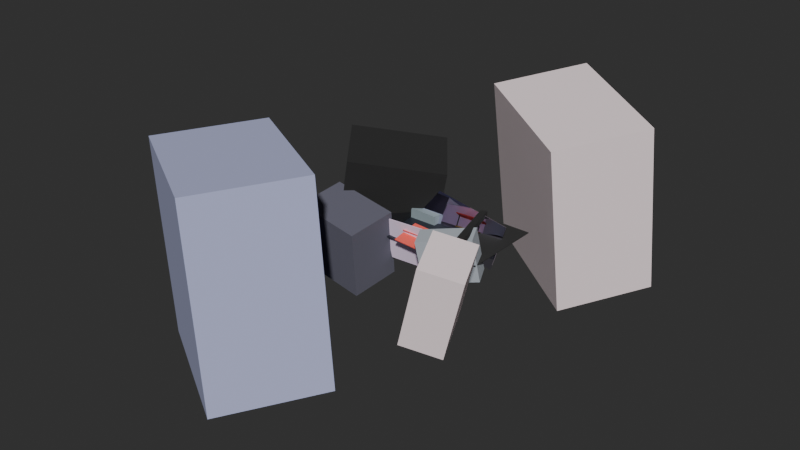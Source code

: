 # Source: stage-1.blend  (saved by Blender 4.0.20; exported with 4.5.12 LTS)
import bpy
from mathutils import Matrix  # noqa: F401  (used for matrix-valued properties, if any)

bpy.ops.wm.read_factory_settings(use_empty=True)
scene = bpy.context.scene
scene.name = 'Scene'

# ---- materials (node trees are filled in below, after node groups)
mat_floor = bpy.data.materials.new('Floor')
mat_floor.use_transparent_shadow = False
mat_material_1 = bpy.data.materials.new('Material_1')
mat_material_1.use_backface_culling = True
mat_material_1.use_transparent_shadow = False
mat_material_1.diffuse_color = (1.0, 1.0, 1.0, 1.0)
mat_material_2 = bpy.data.materials.new('Material_2')
mat_material_2.use_backface_culling = True
mat_material_2.use_transparent_shadow = False
mat_material_2.diffuse_color = (1.0, 1.0, 1.0, 1.0)
mat_material_3 = bpy.data.materials.new('Material_3')
mat_material_3.use_backface_culling = True
mat_material_3.use_transparent_shadow = False
mat_material_3.diffuse_color = (1.0, 1.0, 1.0, 1.0)
mat_material_4 = bpy.data.materials.new('Material_4')
mat_material_4.use_backface_culling = True
mat_material_4.use_transparent_shadow = False
mat_material_4.diffuse_color = (1.0, 1.0, 1.0, 1.0)
mat_material_5 = bpy.data.materials.new('Material_5')
mat_material_5.use_backface_culling = True
mat_material_5.use_transparent_shadow = False
mat_material_5.diffuse_color = (1.0, 1.0, 1.0, 1.0)
mat_material_6 = bpy.data.materials.new('Material_6')
mat_material_6.use_backface_culling = True
mat_material_6.use_transparent_shadow = False
mat_material_6.diffuse_color = (1.0, 1.0, 1.0, 1.0)
mat_material_7 = bpy.data.materials.new('Material_7')
mat_material_7.use_backface_culling = True
mat_material_7.use_transparent_shadow = False
mat_material_7.diffuse_color = (1.0, 1.0, 1.0, 1.0)
mat_material_8 = bpy.data.materials.new('Material_8')
mat_material_8.use_backface_culling = True
mat_material_8.use_transparent_shadow = False
mat_material_8.diffuse_color = (1.0, 1.0, 1.0, 1.0)
mat_material_9 = bpy.data.materials.new('Material_9')
mat_material_9.use_backface_culling = True
mat_material_9.use_transparent_shadow = False
mat_material_9.diffuse_color = (1.0, 1.0, 1.0, 1.0)
mat_material_10 = bpy.data.materials.new('Material_10')
mat_material_10.use_backface_culling = True
mat_material_10.use_transparent_shadow = False
mat_material_10.diffuse_color = (1.0, 1.0, 1.0, 1.0)
mat_material_11 = bpy.data.materials.new('Material_11')
mat_material_11.use_backface_culling = True
mat_material_11.use_transparent_shadow = False
mat_material_11.diffuse_color = (1.0, 1.0, 1.0, 1.0)
mat_material_12 = bpy.data.materials.new('Material_12')
mat_material_12.use_backface_culling = True
mat_material_12.use_transparent_shadow = False
mat_material_12.diffuse_color = (1.0, 1.0, 1.0, 1.0)
mat_material_13 = bpy.data.materials.new('Material_13')
mat_material_13.use_backface_culling = True
mat_material_13.use_transparent_shadow = False
mat_material_13.diffuse_color = (1.0, 1.0, 1.0, 1.0)
mat_material_14 = bpy.data.materials.new('Material_14')
mat_material_14.use_backface_culling = True
mat_material_14.use_transparent_shadow = False
mat_material_14.diffuse_color = (1.0, 1.0, 1.0, 1.0)
mat_material_15 = bpy.data.materials.new('Material_15')
mat_material_15.use_backface_culling = True
mat_material_15.use_transparent_shadow = False
mat_material_15.diffuse_color = (1.0, 1.0, 1.0, 1.0)
mat_material_16 = bpy.data.materials.new('Material_16')
mat_material_16.use_backface_culling = True
mat_material_16.use_transparent_shadow = False
mat_material_16.diffuse_color = (1.0, 1.0, 1.0, 1.0)
mat_material_17 = bpy.data.materials.new('Material_17')
mat_material_17.use_backface_culling = True
mat_material_17.use_transparent_shadow = False
mat_material_17.diffuse_color = (1.0, 1.0, 1.0, 1.0)
mat_material_18 = bpy.data.materials.new('Material_18')
mat_material_18.use_backface_culling = True
mat_material_18.use_transparent_shadow = False
mat_material_18.diffuse_color = (1.0, 1.0, 1.0, 1.0)
mat_material_18_001 = bpy.data.materials.new('Material_18.001')
mat_material_18_001.use_backface_culling = True
mat_material_18_001.use_transparent_shadow = False
mat_material_18_001.diffuse_color = (1.0, 1.0, 1.0, 1.0)
mat_material_18_002 = bpy.data.materials.new('Material_18.002')
mat_material_18_002.use_backface_culling = True
mat_material_18_002.use_transparent_shadow = False
mat_material_18_002.diffuse_color = (1.0, 1.0, 1.0, 1.0)
mat_material = bpy.data.materials.new('Material')
mat_material.use_transparent_shadow = False
mat_fallfloor = bpy.data.materials.new('FallFloor')
mat_fallfloor.use_transparent_shadow = False

# ---- material node trees
mat_floor.use_nodes = True; mat_floor.node_tree.nodes.clear()
_N = mat_floor.node_tree.nodes; _L = mat_floor.node_tree.links
n0 = _N.new('ShaderNodeBsdfPrincipled'); n0.name = 'Principled BSDF'; n0.location = (10, 300)
n0.subsurface_method = 'RANDOM_WALK_SKIN'
n0.inputs[0].default_value = (0.02307, 0.02691, 0.03872, 1.0)
n0.inputs[2].default_value = 0.42
n0.inputs[3].default_value = 1.45
n0.inputs[27].default_value = (0.0, 0.0, 0.0, 1.0)
n0.inputs[28].default_value = 1.0
n1 = _N.new('ShaderNodeOutputMaterial'); n1.name = 'Material Output'; n1.location = (300, 300)
_L.new(n0.outputs[0], n1.inputs[0])
n1.is_active_output = True
mat_material_1.use_nodes = True; mat_material_1.node_tree.nodes.clear()
_N = mat_material_1.node_tree.nodes; _L = mat_material_1.node_tree.links
n0 = _N.new('ShaderNodeBsdfPrincipled'); n0.name = 'Principled BSDF'; n0.location = (10, 300)
n0.subsurface_method = 'RANDOM_WALK_SKIN'
n0.inputs[0].default_value = (0.02749, 0.02749, 0.02749, 1.0)
n0.inputs[2].default_value = 1.0
n0.inputs[27].default_value = (0.0, 0.0, 0.0, 1.0)
n0.inputs[28].default_value = 1.0
n1 = _N.new('ShaderNodeOutputMaterial'); n1.name = 'Material Output'; n1.location = (320, 270)
_L.new(n0.outputs[0], n1.inputs[0])
n1.is_active_output = True
mat_material_2.use_nodes = True; mat_material_2.node_tree.nodes.clear()
_N = mat_material_2.node_tree.nodes; _L = mat_material_2.node_tree.links
n0 = _N.new('ShaderNodeBsdfPrincipled'); n0.name = 'Principled BSDF'; n0.location = (10, 300)
n0.subsurface_method = 'RANDOM_WALK_SKIN'
n0.inputs[0].default_value = (1.0, 0.1384, 0.107, 1.0)
n0.inputs[2].default_value = 1.0
n0.inputs[27].default_value = (0.0, 0.0, 0.0, 1.0)
n0.inputs[28].default_value = 1.0
n1 = _N.new('ShaderNodeOutputMaterial'); n1.name = 'Material Output'; n1.location = (320, 270)
_L.new(n0.outputs[0], n1.inputs[0])
n1.is_active_output = True
mat_material_3.use_nodes = True; mat_material_3.node_tree.nodes.clear()
_N = mat_material_3.node_tree.nodes; _L = mat_material_3.node_tree.links
n0 = _N.new('ShaderNodeBsdfPrincipled'); n0.name = 'Principled BSDF'; n0.location = (10, 300)
n0.subsurface_method = 'RANDOM_WALK_SKIN'
n0.inputs[0].default_value = (1.0, 0.1384, 0.107, 1.0)
n0.inputs[2].default_value = 1.0
n0.inputs[27].default_value = (0.0, 0.0, 0.0, 1.0)
n0.inputs[28].default_value = 1.0
n1 = _N.new('ShaderNodeOutputMaterial'); n1.name = 'Material Output'; n1.location = (320, 270)
_L.new(n0.outputs[0], n1.inputs[0])
n1.is_active_output = True
mat_material_4.use_nodes = True; mat_material_4.node_tree.nodes.clear()
_N = mat_material_4.node_tree.nodes; _L = mat_material_4.node_tree.links
n0 = _N.new('ShaderNodeBsdfPrincipled'); n0.name = 'Principled BSDF'; n0.location = (10, 300)
n0.subsurface_method = 'RANDOM_WALK_SKIN'
n0.inputs[0].default_value = (0.4362, 0.4776, 0.5243, 1.0)
n0.inputs[2].default_value = 1.0
n0.inputs[27].default_value = (0.0, 0.0, 0.0, 1.0)
n0.inputs[28].default_value = 1.0
n1 = _N.new('ShaderNodeOutputMaterial'); n1.name = 'Material Output'; n1.location = (320, 270)
_L.new(n0.outputs[0], n1.inputs[0])
n1.is_active_output = True
mat_material_5.use_nodes = True; mat_material_5.node_tree.nodes.clear()
_N = mat_material_5.node_tree.nodes; _L = mat_material_5.node_tree.links
n0 = _N.new('ShaderNodeBsdfPrincipled'); n0.name = 'Principled BSDF'; n0.location = (10, 300)
n0.subsurface_method = 'RANDOM_WALK_SKIN'
n0.inputs[0].default_value = (0.02624, 0.02624, 0.02624, 1.0)
n0.inputs[2].default_value = 1.0
n0.inputs[27].default_value = (0.0, 0.0, 0.0, 1.0)
n0.inputs[28].default_value = 1.0
n1 = _N.new('ShaderNodeOutputMaterial'); n1.name = 'Material Output'; n1.location = (320, 270)
_L.new(n0.outputs[0], n1.inputs[0])
n1.is_active_output = True
mat_material_6.use_nodes = True; mat_material_6.node_tree.nodes.clear()
_N = mat_material_6.node_tree.nodes; _L = mat_material_6.node_tree.links
n0 = _N.new('ShaderNodeBsdfPrincipled'); n0.name = 'Principled BSDF'; n0.location = (10, 300)
n0.subsurface_method = 'RANDOM_WALK_SKIN'
n0.inputs[0].default_value = (0.6605, 0.6605, 0.6605, 1.0)
n0.inputs[2].default_value = 1.0
n0.inputs[27].default_value = (0.0, 0.0, 0.0, 1.0)
n0.inputs[28].default_value = 1.0
n1 = _N.new('ShaderNodeOutputMaterial'); n1.name = 'Material Output'; n1.location = (320, 270)
_L.new(n0.outputs[0], n1.inputs[0])
n1.is_active_output = True
mat_material_7.use_nodes = True; mat_material_7.node_tree.nodes.clear()
_N = mat_material_7.node_tree.nodes; _L = mat_material_7.node_tree.links
n0 = _N.new('ShaderNodeBsdfPrincipled'); n0.name = 'Principled BSDF'; n0.location = (10, 300)
n0.subsurface_method = 'RANDOM_WALK_SKIN'
n0.inputs[0].default_value = (0.2247, 0.2247, 0.2247, 1.0)
n0.inputs[2].default_value = 1.0
n0.inputs[27].default_value = (0.0, 0.0, 0.0, 1.0)
n0.inputs[28].default_value = 1.0
n1 = _N.new('ShaderNodeOutputMaterial'); n1.name = 'Material Output'; n1.location = (320, 270)
_L.new(n0.outputs[0], n1.inputs[0])
n1.is_active_output = True
mat_material_8.use_nodes = True; mat_material_8.node_tree.nodes.clear()
_N = mat_material_8.node_tree.nodes; _L = mat_material_8.node_tree.links
n0 = _N.new('ShaderNodeBsdfPrincipled'); n0.name = 'Principled BSDF'; n0.location = (10, 300)
n0.subsurface_method = 'RANDOM_WALK_SKIN'
n0.inputs[0].default_value = (0.1413, 0.1413, 0.1413, 1.0)
n0.inputs[2].default_value = 1.0
n0.inputs[27].default_value = (0.0, 0.0, 0.0, 1.0)
n0.inputs[28].default_value = 1.0
n1 = _N.new('ShaderNodeOutputMaterial'); n1.name = 'Material Output'; n1.location = (320, 270)
_L.new(n0.outputs[0], n1.inputs[0])
n1.is_active_output = True
mat_material_9.use_nodes = True; mat_material_9.node_tree.nodes.clear()
_N = mat_material_9.node_tree.nodes; _L = mat_material_9.node_tree.links
n0 = _N.new('ShaderNodeBsdfPrincipled'); n0.name = 'Principled BSDF'; n0.location = (10, 300)
n0.subsurface_method = 'RANDOM_WALK_SKIN'
n0.inputs[0].default_value = (0.9564, 0.7866, 1.0, 1.0)
n0.inputs[2].default_value = 1.0
n0.inputs[27].default_value = (0.0, 0.0, 0.0, 1.0)
n0.inputs[28].default_value = 1.0
n1 = _N.new('ShaderNodeOutputMaterial'); n1.name = 'Material Output'; n1.location = (320, 270)
_L.new(n0.outputs[0], n1.inputs[0])
n1.is_active_output = True
mat_material_10.use_nodes = True; mat_material_10.node_tree.nodes.clear()
_N = mat_material_10.node_tree.nodes; _L = mat_material_10.node_tree.links
n0 = _N.new('ShaderNodeBsdfPrincipled'); n0.name = 'Principled BSDF'; n0.location = (10, 300)
n0.subsurface_method = 'RANDOM_WALK_SKIN'
n0.inputs[0].default_value = (0.8338, 0.6094, 0.1663, 1.0)
n0.inputs[2].default_value = 1.0
n0.inputs[27].default_value = (0.0, 0.0, 0.0, 1.0)
n0.inputs[28].default_value = 1.0
n1 = _N.new('ShaderNodeOutputMaterial'); n1.name = 'Material Output'; n1.location = (320, 270)
_L.new(n0.outputs[0], n1.inputs[0])
n1.is_active_output = True
mat_material_11.use_nodes = True; mat_material_11.node_tree.nodes.clear()
_N = mat_material_11.node_tree.nodes; _L = mat_material_11.node_tree.links
n0 = _N.new('ShaderNodeBsdfPrincipled'); n0.name = 'Principled BSDF'; n0.location = (10, 300)
n0.subsurface_method = 'RANDOM_WALK_SKIN'
n0.inputs[0].default_value = (0.105, 0.105, 0.105, 1.0)
n0.inputs[2].default_value = 1.0
n0.inputs[27].default_value = (0.0, 0.0, 0.0, 1.0)
n0.inputs[28].default_value = 1.0
n1 = _N.new('ShaderNodeOutputMaterial'); n1.name = 'Material Output'; n1.location = (320, 270)
_L.new(n0.outputs[0], n1.inputs[0])
n1.is_active_output = True
mat_material_12.use_nodes = True; mat_material_12.node_tree.nodes.clear()
_N = mat_material_12.node_tree.nodes; _L = mat_material_12.node_tree.links
n0 = _N.new('ShaderNodeBsdfPrincipled'); n0.name = 'Principled BSDF'; n0.location = (10, 300)
n0.subsurface_method = 'RANDOM_WALK_SKIN'
n0.inputs[0].default_value = (0.105, 0.105, 0.105, 1.0)
n0.inputs[2].default_value = 1.0
n0.inputs[27].default_value = (0.0, 0.0, 0.0, 1.0)
n0.inputs[28].default_value = 1.0
n1 = _N.new('ShaderNodeOutputMaterial'); n1.name = 'Material Output'; n1.location = (320, 270)
_L.new(n0.outputs[0], n1.inputs[0])
n1.is_active_output = True
mat_material_13.use_nodes = True; mat_material_13.node_tree.nodes.clear()
_N = mat_material_13.node_tree.nodes; _L = mat_material_13.node_tree.links
n0 = _N.new('ShaderNodeBsdfPrincipled'); n0.name = 'Principled BSDF'; n0.location = (10, 300)
n0.subsurface_method = 'RANDOM_WALK_SKIN'
n0.inputs[0].default_value = (0.1308, 0.1291, 0.1724, 1.0)
n0.inputs[2].default_value = 1.0
n0.inputs[27].default_value = (0.0, 0.0, 0.0, 1.0)
n0.inputs[28].default_value = 1.0
n1 = _N.new('ShaderNodeOutputMaterial'); n1.name = 'Material Output'; n1.location = (320, 270)
_L.new(n0.outputs[0], n1.inputs[0])
n1.is_active_output = True
mat_material_14.use_nodes = True; mat_material_14.node_tree.nodes.clear()
_N = mat_material_14.node_tree.nodes; _L = mat_material_14.node_tree.links
n0 = _N.new('ShaderNodeBsdfPrincipled'); n0.name = 'Principled BSDF'; n0.location = (10, 300)
n0.subsurface_method = 'RANDOM_WALK_SKIN'
n0.inputs[0].default_value = (0.001178, 0.0013, 0.003915, 1.0)
n0.inputs[2].default_value = 0.7657
n0.inputs[13].default_value = 0.6886
n0.inputs[27].default_value = (0.0, 0.0, 0.0, 1.0)
n0.inputs[28].default_value = 1.0
n1 = _N.new('ShaderNodeOutputMaterial'); n1.name = 'Material Output'; n1.location = (320, 270)
_L.new(n0.outputs[0], n1.inputs[0])
n1.is_active_output = True
mat_material_15.use_nodes = True; mat_material_15.node_tree.nodes.clear()
_N = mat_material_15.node_tree.nodes; _L = mat_material_15.node_tree.links
n0 = _N.new('ShaderNodeBsdfPrincipled'); n0.name = 'Principled BSDF'; n0.location = (10, 300)
n0.subsurface_method = 'RANDOM_WALK_SKIN'
n0.inputs[0].default_value = (0.8856, 0.8314, 1.0, 1.0)
n0.inputs[1].default_value = 1.0
n0.inputs[2].default_value = 0.0
n0.inputs[13].default_value = 0.6314
n0.inputs[27].default_value = (0.0, 0.0, 0.0, 1.0)
n0.inputs[28].default_value = 1.0
n1 = _N.new('ShaderNodeOutputMaterial'); n1.name = 'Material Output'; n1.location = (320, 270)
_L.new(n0.outputs[0], n1.inputs[0])
n1.is_active_output = True
mat_material_16.use_nodes = True; mat_material_16.node_tree.nodes.clear()
_N = mat_material_16.node_tree.nodes; _L = mat_material_16.node_tree.links
n0 = _N.new('ShaderNodeBsdfPrincipled'); n0.name = 'Principled BSDF'; n0.location = (10, 300)
n0.subsurface_method = 'RANDOM_WALK_SKIN'
n0.inputs[0].default_value = (0.01945, 0.01945, 0.01945, 1.0)
n0.inputs[2].default_value = 1.0
n0.inputs[27].default_value = (0.0, 0.0, 0.0, 1.0)
n0.inputs[28].default_value = 1.0
n1 = _N.new('ShaderNodeOutputMaterial'); n1.name = 'Material Output'; n1.location = (320, 270)
_L.new(n0.outputs[0], n1.inputs[0])
n1.is_active_output = True
mat_material_17.use_nodes = True; mat_material_17.node_tree.nodes.clear()
_N = mat_material_17.node_tree.nodes; _L = mat_material_17.node_tree.links
n0 = _N.new('ShaderNodeBsdfPrincipled'); n0.name = 'Principled BSDF'; n0.location = (10, 300)
n0.subsurface_method = 'RANDOM_WALK_SKIN'
n0.inputs[0].default_value = (0.2736, 0.339, 0.3705, 1.0)
n0.inputs[2].default_value = 1.0
n0.inputs[27].default_value = (0.0, 0.0, 0.0, 1.0)
n0.inputs[28].default_value = 1.0
n1 = _N.new('ShaderNodeOutputMaterial'); n1.name = 'Material Output'; n1.location = (320, 270)
_L.new(n0.outputs[0], n1.inputs[0])
n1.is_active_output = True
mat_material_18.use_nodes = True; mat_material_18.node_tree.nodes.clear()
_N = mat_material_18.node_tree.nodes; _L = mat_material_18.node_tree.links
n0 = _N.new('ShaderNodeBsdfPrincipled'); n0.name = 'Principled BSDF'; n0.location = (10, 300)
n0.subsurface_method = 'RANDOM_WALK_SKIN'
n0.inputs[0].default_value = (1.0, 0.8497, 0.8769, 1.0)
n0.inputs[2].default_value = 1.0
n0.inputs[27].default_value = (0.0, 0.0, 0.0, 1.0)
n0.inputs[28].default_value = 1.0
n1 = _N.new('ShaderNodeOutputMaterial'); n1.name = 'Material Output'; n1.location = (320, 270)
_L.new(n0.outputs[0], n1.inputs[0])
n1.is_active_output = True
mat_material_18_001.use_nodes = True; mat_material_18_001.node_tree.nodes.clear()
_N = mat_material_18_001.node_tree.nodes; _L = mat_material_18_001.node_tree.links
n0 = _N.new('ShaderNodeBsdfPrincipled'); n0.name = 'Principled BSDF'; n0.location = (10, 300)
n0.subsurface_method = 'RANDOM_WALK_SKIN'
n0.inputs[0].default_value = (1.0, 0.8497, 0.8769, 1.0)
n0.inputs[2].default_value = 1.0
n0.inputs[27].default_value = (0.0, 0.0, 0.0, 1.0)
n0.inputs[28].default_value = 1.0
n1 = _N.new('ShaderNodeOutputMaterial'); n1.name = 'Material Output'; n1.location = (320, 270)
_L.new(n0.outputs[0], n1.inputs[0])
n1.is_active_output = True
mat_material_18_002.use_nodes = True; mat_material_18_002.node_tree.nodes.clear()
_N = mat_material_18_002.node_tree.nodes; _L = mat_material_18_002.node_tree.links
n0 = _N.new('ShaderNodeBsdfPrincipled'); n0.name = 'Principled BSDF'; n0.location = (10, 300)
n0.subsurface_method = 'RANDOM_WALK_SKIN'
n0.inputs[0].default_value = (0.462, 0.4908, 0.7357, 1.0)
n0.inputs[2].default_value = 1.0
n0.inputs[27].default_value = (0.0, 0.0, 0.0, 1.0)
n0.inputs[28].default_value = 1.0
n1 = _N.new('ShaderNodeOutputMaterial'); n1.name = 'Material Output'; n1.location = (320, 270)
_L.new(n0.outputs[0], n1.inputs[0])
n1.is_active_output = True
mat_material.use_nodes = True; mat_material.node_tree.nodes.clear()
_N = mat_material.node_tree.nodes; _L = mat_material.node_tree.links
n0 = _N.new('ShaderNodeBsdfPrincipled'); n0.name = 'Principled BSDF'; n0.location = (10, 300)
n0.subsurface_method = 'RANDOM_WALK_SKIN'
n0.inputs[0].default_value = (0.6786, 1.0, 0.8935, 1.0)
n0.inputs[3].default_value = 1.45
n0.inputs[27].default_value = (0.0, 0.0, 0.0, 1.0)
n0.inputs[28].default_value = 1.0
n1 = _N.new('ShaderNodeOutputMaterial'); n1.name = 'Material Output'; n1.location = (300, 300)
_L.new(n0.outputs[0], n1.inputs[0])
n1.is_active_output = True
mat_fallfloor.use_nodes = True; mat_fallfloor.node_tree.nodes.clear()
_N = mat_fallfloor.node_tree.nodes; _L = mat_fallfloor.node_tree.links
n0 = _N.new('ShaderNodeBsdfPrincipled'); n0.name = 'Principled BSDF'; n0.location = (10, 300)
n0.subsurface_method = 'RANDOM_WALK_SKIN'
n0.inputs[0].default_value = (0.03561, 0.02402, 0.0357, 1.0)
n0.inputs[3].default_value = 1.45
n0.inputs[27].default_value = (0.0, 0.0, 0.0, 1.0)
n0.inputs[28].default_value = 1.0
n1 = _N.new('ShaderNodeOutputMaterial'); n1.name = 'Material Output'; n1.location = (300, 300)
_L.new(n0.outputs[0], n1.inputs[0])
n1.is_active_output = True

# ---- world
world_world = bpy.data.worlds.new('World'); scene.world = world_world
world_world.color = (0.03719, 0.03719, 0.03719)
world_world.use_sun_shadow = False
world_world.sun_shadow_jitter_overblur = 0.0

# ---- meshes
me_mesh_0 = bpy.data.meshes.new('Mesh_0')
me_mesh_0.from_pydata([(52.24, -16.7, 0.25), (52.24, 16.7, 0.25), (52.24, 16.7, -0.25), (52.24, 16.7, -0.25), (52.24, -16.7, -0.25), (52.24, -16.7, 0.25), (52.24, -16.7, 0.25), (-52.24, -16.7, 0.25), (-52.24, 16.7, 0.25), (-52.24, 16.7, 0.25), (52.24, 16.7, 0.25), (52.24, -16.7, 0.25), (52.24, -16.7, 0.25), (52.24, -16.7, -0.25), (-52.24, -16.7, -0.25), (-52.24, -16.7, -0.25), (-52.24, -16.7, 0.25), (52.24, -16.7, 0.25), (-52.24, 16.7, 0.25), (-52.24, -16.7, 0.25), (-52.24, -16.7, -0.25), (-52.24, -16.7, -0.25), (-52.24, 16.7, -0.25), (-52.24, 16.7, 0.25), (-52.24, -16.7, -0.25), (52.24, -16.7, -0.25), (52.24, 16.7, -0.25), (52.24, 16.7, -0.25), (-52.24, 16.7, -0.25), (-52.24, -16.7, -0.25), (52.24, 16.7, -0.25), (52.24, 16.7, 0.25), (-52.24, 16.7, 0.25), (-52.24, 16.7, 0.25), (-52.24, 16.7, -0.25), (52.24, 16.7, -0.25)], [], [(0, 2, 1), (3, 5, 4), (6, 8, 7), (9, 11, 10), (12, 14, 13), (15, 17, 16), (18, 20, 19), (21, 23, 22), (24, 26, 25), (27, 29, 28), (30, 32, 31), (33, 35, 34)])
_uv = me_mesh_0.uv_layers.new(name='UVMap')
_uv.uv.foreach_set('vector', [0.0, 1.0, 1.0, 0.0, 0.0, 0.0, 1.0, 0.0, 0.0, 1.0, 1.0, 1.0, 0.0, 1.0, 1.0, 0.0, 0.0, 0.0, 1.0, 0.0, 0.0, 1.0, 1.0, 1.0, 0.0, 1.0, 1.0, 0.0, 0.0, 0.0, 1.0, 0.0, 0.0, 1.0, 1.0, 1.0, 0.0, 1.0, 1.0, 0.0, 0.0, 0.0, 1.0, 0.0, 0.0, 1.0, 1.0, 1.0, 0.0, 1.0, 1.0, 0.0, 0.0, 0.0, 1.0, 0.0, 0.0, 1.0, 1.0, 1.0, 0.0, 1.0, 1.0, 0.0, 0.0, 0.0, 1.0, 0.0, 0.0, 1.0, 1.0, 1.0])
me_mesh_0.materials.append(mat_floor)
me_mesh_0.update()
me_mesh_0.normals_split_custom_set([tuple(v) for v in zip(*[iter([1.0, 0.0, 0.0, 1.0, 0.0, 0.0, 1.0, 0.0, 0.0, 1.0, 0.0, 0.0, 1.0, 0.0, 0.0, 1.0, 0.0, 0.0, 0.0, 0.0, 1.0, 0.0, 0.0, 1.0, 0.0, 0.0, 1.0, 0.0, 0.0, 1.0, 0.0, 0.0, 1.0, 0.0, 0.0, 1.0, 0.0, -1.0, 0.0, 0.0, -1.0, 0.0, 0.0, -1.0, 0.0, 0.0, -1.0, 0.0, 0.0, -1.0, 0.0, 0.0, -1.0, 0.0, -1.0, 0.0, 0.0, -1.0, 0.0, 0.0, -1.0, 0.0, 0.0, -1.0, 0.0, 0.0, -1.0, 0.0, 0.0, -1.0, 0.0, 0.0, 0.0, 0.0, -1.0, 0.0, 0.0, -1.0, 0.0, 0.0, -1.0, 0.0, 0.0, -1.0, 0.0, 0.0, -1.0, 0.0, 0.0, -1.0, 0.0, 1.0, 0.0, 0.0, 1.0, 0.0, 0.0, 1.0, 0.0, 0.0, 1.0, 0.0, 0.0, 1.0, 0.0, 0.0, 1.0, 0.0])] * 3)])
me_mesh_1 = bpy.data.meshes.new('Mesh_1')
me_mesh_1.from_pydata([(9.858, -24.42, 0.25), (9.858, 24.42, 0.25), (9.858, 24.42, -0.25), (9.858, 24.42, -0.25), (9.858, -24.42, -0.25), (9.858, -24.42, 0.25), (9.858, -24.42, 0.25), (-9.858, -24.42, 0.25), (-9.858, 24.42, 0.25), (-9.858, 24.42, 0.25), (9.858, 24.42, 0.25), (9.858, -24.42, 0.25), (9.858, -24.42, 0.25), (9.858, -24.42, -0.25), (-9.858, -24.42, -0.25), (-9.858, -24.42, -0.25), (-9.858, -24.42, 0.25), (9.858, -24.42, 0.25), (-9.858, 24.42, 0.25), (-9.858, -24.42, 0.25), (-9.858, -24.42, -0.25), (-9.858, -24.42, -0.25), (-9.858, 24.42, -0.25), (-9.858, 24.42, 0.25), (-9.858, -24.42, -0.25), (9.858, -24.42, -0.25), (9.858, 24.42, -0.25), (9.858, 24.42, -0.25), (-9.858, 24.42, -0.25), (-9.858, -24.42, -0.25), (9.858, 24.42, -0.25), (9.858, 24.42, 0.25), (-9.858, 24.42, 0.25), (-9.858, 24.42, 0.25), (-9.858, 24.42, -0.25), (9.858, 24.42, -0.25)], [], [(0, 2, 1), (3, 5, 4), (6, 8, 7), (9, 11, 10), (12, 14, 13), (15, 17, 16), (18, 20, 19), (21, 23, 22), (24, 26, 25), (27, 29, 28), (30, 32, 31), (33, 35, 34)])
_uv = me_mesh_1.uv_layers.new(name='UVMap')
_uv.uv.foreach_set('vector', [0.0, 1.0, 1.0, 0.0, 0.0, 0.0, 1.0, 0.0, 0.0, 1.0, 1.0, 1.0, 0.0, 1.0, 1.0, 0.0, 0.0, 0.0, 1.0, 0.0, 0.0, 1.0, 1.0, 1.0, 0.0, 1.0, 1.0, 0.0, 0.0, 0.0, 1.0, 0.0, 0.0, 1.0, 1.0, 1.0, 0.0, 1.0, 1.0, 0.0, 0.0, 0.0, 1.0, 0.0, 0.0, 1.0, 1.0, 1.0, 0.0, 1.0, 1.0, 0.0, 0.0, 0.0, 1.0, 0.0, 0.0, 1.0, 1.0, 1.0, 0.0, 1.0, 1.0, 0.0, 0.0, 0.0, 1.0, 0.0, 0.0, 1.0, 1.0, 1.0])
me_mesh_1.materials.append(mat_material_1)
me_mesh_1.update()
me_mesh_1.normals_split_custom_set([tuple(v) for v in zip(*[iter([1.0, 0.0, 0.0, 1.0, 0.0, 0.0, 1.0, 0.0, 0.0, 1.0, 0.0, 0.0, 1.0, 0.0, 0.0, 1.0, 0.0, 0.0, 0.0, 0.0, 1.0, 0.0, 0.0, 1.0, 0.0, 0.0, 1.0, 0.0, 0.0, 1.0, 0.0, 0.0, 1.0, 0.0, 0.0, 1.0, 0.0, -1.0, 0.0, 0.0, -1.0, 0.0, 0.0, -1.0, 0.0, 0.0, -1.0, 0.0, 0.0, -1.0, 0.0, 0.0, -1.0, 0.0, -1.0, 0.0, 0.0, -1.0, 0.0, 0.0, -1.0, 0.0, 0.0, -1.0, 0.0, 0.0, -1.0, 0.0, 0.0, -1.0, 0.0, 0.0, 0.0, 0.0, -1.0, 0.0, 0.0, -1.0, 0.0, 0.0, -1.0, 0.0, 0.0, -1.0, 0.0, 0.0, -1.0, 0.0, 0.0, -1.0, 0.0, 1.0, 0.0, 0.0, 1.0, 0.0, 0.0, 1.0, 0.0, 0.0, 1.0, 0.0, 0.0, 1.0, 0.0, 0.0, 1.0, 0.0])] * 3)])
me_mesh_2 = bpy.data.meshes.new('Mesh_2')
me_mesh_2.from_pydata([(8.248, -8.238, 0.25), (8.248, 8.238, 0.25), (8.248, 8.238, -0.25), (8.248, 8.238, -0.25), (8.248, -8.238, -0.25), (8.248, -8.238, 0.25), (8.248, -8.238, 0.25), (-8.248, -8.238, 0.25), (-8.248, 8.238, 0.25), (-8.248, 8.238, 0.25), (8.248, 8.238, 0.25), (8.248, -8.238, 0.25), (8.248, -8.238, 0.25), (8.248, -8.238, -0.25), (-8.248, -8.238, -0.25), (-8.248, -8.238, -0.25), (-8.248, -8.238, 0.25), (8.248, -8.238, 0.25), (-8.248, 8.238, 0.25), (-8.248, -8.238, 0.25), (-8.248, -8.238, -0.25), (-8.248, -8.238, -0.25), (-8.248, 8.238, -0.25), (-8.248, 8.238, 0.25), (-8.248, -8.238, -0.25), (8.248, -8.238, -0.25), (8.248, 8.238, -0.25), (8.248, 8.238, -0.25), (-8.248, 8.238, -0.25), (-8.248, -8.238, -0.25), (8.248, 8.238, -0.25), (8.248, 8.238, 0.25), (-8.248, 8.238, 0.25), (-8.248, 8.238, 0.25), (-8.248, 8.238, -0.25), (8.248, 8.238, -0.25)], [], [(0, 2, 1), (3, 5, 4), (6, 8, 7), (9, 11, 10), (12, 14, 13), (15, 17, 16), (18, 20, 19), (21, 23, 22), (24, 26, 25), (27, 29, 28), (30, 32, 31), (33, 35, 34)])
_uv = me_mesh_2.uv_layers.new(name='UVMap')
_uv.uv.foreach_set('vector', [0.0, 1.0, 1.0, 0.0, 0.0, 0.0, 1.0, 0.0, 0.0, 1.0, 1.0, 1.0, 0.0, 1.0, 1.0, 0.0, 0.0, 0.0, 1.0, 0.0, 0.0, 1.0, 1.0, 1.0, 0.0, 1.0, 1.0, 0.0, 0.0, 0.0, 1.0, 0.0, 0.0, 1.0, 1.0, 1.0, 0.0, 1.0, 1.0, 0.0, 0.0, 0.0, 1.0, 0.0, 0.0, 1.0, 1.0, 1.0, 0.0, 1.0, 1.0, 0.0, 0.0, 0.0, 1.0, 0.0, 0.0, 1.0, 1.0, 1.0, 0.0, 1.0, 1.0, 0.0, 0.0, 0.0, 1.0, 0.0, 0.0, 1.0, 1.0, 1.0])
me_mesh_2.materials.append(mat_material_2)
me_mesh_2.update()
me_mesh_2.normals_split_custom_set([tuple(v) for v in zip(*[iter([1.0, 0.0, 0.0, 1.0, 0.0, 0.0, 1.0, 0.0, 0.0, 1.0, 0.0, 0.0, 1.0, 0.0, 0.0, 1.0, 0.0, 0.0, 0.0, 0.0, 1.0, 0.0, 0.0, 1.0, 0.0, 0.0, 1.0, 0.0, 0.0, 1.0, 0.0, 0.0, 1.0, 0.0, 0.0, 1.0, 0.0, -1.0, 0.0, 0.0, -1.0, 0.0, 0.0, -1.0, 0.0, 0.0, -1.0, 0.0, 0.0, -1.0, 0.0, 0.0, -1.0, 0.0, -1.0, 0.0, 0.0, -1.0, 0.0, 0.0, -1.0, 0.0, 0.0, -1.0, 0.0, 0.0, -1.0, 0.0, 0.0, -1.0, 0.0, 0.0, 0.0, 0.0, -1.0, 0.0, 0.0, -1.0, 0.0, 0.0, -1.0, 0.0, 0.0, -1.0, 0.0, 0.0, -1.0, 0.0, 0.0, -1.0, 0.0, 1.0, 0.0, 0.0, 1.0, 0.0, 0.0, 1.0, 0.0, 0.0, 1.0, 0.0, 0.0, 1.0, 0.0, 0.0, 1.0, 0.0])] * 3)])
me_mesh_3 = bpy.data.meshes.new('Mesh_3')
me_mesh_3.from_pydata([(6.58, -2.161, 0.1413), (6.58, 2.161, 0.1413), (6.58, 2.161, -0.1413), (6.58, 2.161, -0.1413), (6.58, -2.161, -0.1413), (6.58, -2.161, 0.1413), (6.58, -2.161, 0.1413), (-6.58, -2.161, 0.1413), (-6.58, 2.161, 0.1413), (-6.58, 2.161, 0.1413), (6.58, 2.161, 0.1413), (6.58, -2.161, 0.1413), (6.58, -2.161, 0.1413), (6.58, -2.161, -0.1413), (-6.58, -2.161, -0.1413), (-6.58, -2.161, -0.1413), (-6.58, -2.161, 0.1413), (6.58, -2.161, 0.1413), (-6.58, 2.161, 0.1413), (-6.58, -2.161, 0.1413), (-6.58, -2.161, -0.1413), (-6.58, -2.161, -0.1413), (-6.58, 2.161, -0.1413), (-6.58, 2.161, 0.1413), (-6.58, -2.161, -0.1413), (6.58, -2.161, -0.1413), (6.58, 2.161, -0.1413), (6.58, 2.161, -0.1413), (-6.58, 2.161, -0.1413), (-6.58, -2.161, -0.1413), (6.58, 2.161, -0.1413), (6.58, 2.161, 0.1413), (-6.58, 2.161, 0.1413), (-6.58, 2.161, 0.1413), (-6.58, 2.161, -0.1413), (6.58, 2.161, -0.1413)], [], [(0, 2, 1), (3, 5, 4), (6, 8, 7), (9, 11, 10), (12, 14, 13), (15, 17, 16), (18, 20, 19), (21, 23, 22), (24, 26, 25), (27, 29, 28), (30, 32, 31), (33, 35, 34)])
_uv = me_mesh_3.uv_layers.new(name='UVMap')
_uv.uv.foreach_set('vector', [0.0, 1.0, 1.0, 0.0, 0.0, 0.0, 1.0, 0.0, 0.0, 1.0, 1.0, 1.0, 0.0, 1.0, 1.0, 0.0, 0.0, 0.0, 1.0, 0.0, 0.0, 1.0, 1.0, 1.0, 0.0, 1.0, 1.0, 0.0, 0.0, 0.0, 1.0, 0.0, 0.0, 1.0, 1.0, 1.0, 0.0, 1.0, 1.0, 0.0, 0.0, 0.0, 1.0, 0.0, 0.0, 1.0, 1.0, 1.0, 0.0, 1.0, 1.0, 0.0, 0.0, 0.0, 1.0, 0.0, 0.0, 1.0, 1.0, 1.0, 0.0, 1.0, 1.0, 0.0, 0.0, 0.0, 1.0, 0.0, 0.0, 1.0, 1.0, 1.0])
me_mesh_3.materials.append(mat_material_3)
me_mesh_3.update()
me_mesh_3.normals_split_custom_set([tuple(v) for v in zip(*[iter([1.0, 0.0, 0.0, 1.0, 0.0, 0.0, 1.0, 0.0, 0.0, 1.0, 0.0, 0.0, 1.0, 0.0, 0.0, 1.0, 0.0, 0.0, 0.0, 0.0, 1.0, 0.0, 0.0, 1.0, 0.0, 0.0, 1.0, 0.0, 0.0, 1.0, 0.0, 0.0, 1.0, 0.0, 0.0, 1.0, 0.0, -1.0, 0.0, 0.0, -1.0, 0.0, 0.0, -1.0, 0.0, 0.0, -1.0, 0.0, 0.0, -1.0, 0.0, 0.0, -1.0, 0.0, -1.0, 0.0, 0.0, -1.0, 0.0, 0.0, -1.0, 0.0, 0.0, -1.0, 0.0, 0.0, -1.0, 0.0, 0.0, -1.0, 0.0, 0.0, 0.0, 0.0, -1.0, 0.0, 0.0, -1.0, 0.0, 0.0, -1.0, 0.0, 0.0, -1.0, 0.0, 0.0, -1.0, 0.0, 0.0, -1.0, 0.0, 1.0, 0.0, 0.0, 1.0, 0.0, 0.0, 1.0, 0.0, 0.0, 1.0, 0.0, 0.0, 1.0, 0.0, 0.0, 1.0, 0.0])] * 3)])
me_mesh_4 = bpy.data.meshes.new('Mesh_4')
me_mesh_4.from_pydata([(12.72, -15.27, 6.425), (12.72, 15.27, 6.425), (12.72, 15.27, -6.425), (12.72, 15.27, -6.425), (12.72, -15.27, -6.425), (12.72, -15.27, 6.425), (12.72, -15.27, 6.425), (-12.72, -15.27, 6.425), (-12.72, 15.27, 6.425), (-12.72, 15.27, 6.425), (12.72, 15.27, 6.425), (12.72, -15.27, 6.425), (12.72, -15.27, 6.425), (12.72, -15.27, -6.425), (-12.72, -15.27, -6.425), (-12.72, -15.27, -6.425), (-12.72, -15.27, 6.425), (12.72, -15.27, 6.425), (-12.72, 15.27, 6.425), (-12.72, -15.27, 6.425), (-12.72, -15.27, -6.425), (-12.72, -15.27, -6.425), (-12.72, 15.27, -6.425), (-12.72, 15.27, 6.425), (-12.72, -15.27, -6.425), (12.72, -15.27, -6.425), (12.72, 15.27, -6.425), (12.72, 15.27, -6.425), (-12.72, 15.27, -6.425), (-12.72, -15.27, -6.425), (12.72, 15.27, -6.425), (12.72, 15.27, 6.425), (-12.72, 15.27, 6.425), (-12.72, 15.27, 6.425), (-12.72, 15.27, -6.425), (12.72, 15.27, -6.425)], [], [(0, 2, 1), (3, 5, 4), (6, 8, 7), (9, 11, 10), (12, 14, 13), (15, 17, 16), (18, 20, 19), (21, 23, 22), (24, 26, 25), (27, 29, 28), (30, 32, 31), (33, 35, 34)])
_uv = me_mesh_4.uv_layers.new(name='UVMap')
_uv.uv.foreach_set('vector', [0.0, 1.0, 1.0, 0.0, 0.0, 0.0, 1.0, 0.0, 0.0, 1.0, 1.0, 1.0, 0.0, 1.0, 1.0, 0.0, 0.0, 0.0, 1.0, 0.0, 0.0, 1.0, 1.0, 1.0, 0.0, 1.0, 1.0, 0.0, 0.0, 0.0, 1.0, 0.0, 0.0, 1.0, 1.0, 1.0, 0.0, 1.0, 1.0, 0.0, 0.0, 0.0, 1.0, 0.0, 0.0, 1.0, 1.0, 1.0, 0.0, 1.0, 1.0, 0.0, 0.0, 0.0, 1.0, 0.0, 0.0, 1.0, 1.0, 1.0, 0.0, 1.0, 1.0, 0.0, 0.0, 0.0, 1.0, 0.0, 0.0, 1.0, 1.0, 1.0])
me_mesh_4.materials.append(mat_material_4)
me_mesh_4.update()
me_mesh_4.normals_split_custom_set([tuple(v) for v in zip(*[iter([1.0, 0.0, 0.0, 1.0, 0.0, 0.0, 1.0, 0.0, 0.0, 1.0, 0.0, 0.0, 1.0, 0.0, 0.0, 1.0, 0.0, 0.0, 0.0, 0.0, 1.0, 0.0, 0.0, 1.0, 0.0, 0.0, 1.0, 0.0, 0.0, 1.0, 0.0, 0.0, 1.0, 0.0, 0.0, 1.0, 0.0, -1.0, 0.0, 0.0, -1.0, 0.0, 0.0, -1.0, 0.0, 0.0, -1.0, 0.0, 0.0, -1.0, 0.0, 0.0, -1.0, 0.0, -1.0, 0.0, 0.0, -1.0, 0.0, 0.0, -1.0, 0.0, 0.0, -1.0, 0.0, 0.0, -1.0, 0.0, 0.0, -1.0, 0.0, 0.0, 0.0, 0.0, -1.0, 0.0, 0.0, -1.0, 0.0, 0.0, -1.0, 0.0, 0.0, -1.0, 0.0, 0.0, -1.0, 0.0, 0.0, -1.0, 0.0, 1.0, 0.0, 0.0, 1.0, 0.0, 0.0, 1.0, 0.0, 0.0, 1.0, 0.0, 0.0, 1.0, 0.0, 0.0, 1.0, 0.0])] * 3)])
me_mesh_5 = bpy.data.meshes.new('Mesh_5')
me_mesh_5.from_pydata([(1.447, -1.913, 44.32), (1.447, 1.913, 44.32), (1.447, 1.913, -44.32), (1.447, 1.913, -44.32), (1.447, -1.913, -44.32), (1.447, -1.913, 44.32), (1.447, -1.913, 44.32), (-1.447, -1.913, 44.32), (-1.447, 1.913, 44.32), (-1.447, 1.913, 44.32), (1.447, 1.913, 44.32), (1.447, -1.913, 44.32), (1.447, -1.913, 44.32), (1.447, -1.913, -44.32), (-1.447, -1.913, -44.32), (-1.447, -1.913, -44.32), (-1.447, -1.913, 44.32), (1.447, -1.913, 44.32), (-1.447, 1.913, 44.32), (-1.447, -1.913, 44.32), (-1.447, -1.913, -44.32), (-1.447, -1.913, -44.32), (-1.447, 1.913, -44.32), (-1.447, 1.913, 44.32), (-1.447, -1.913, -44.32), (1.447, -1.913, -44.32), (1.447, 1.913, -44.32), (1.447, 1.913, -44.32), (-1.447, 1.913, -44.32), (-1.447, -1.913, -44.32), (1.447, 1.913, -44.32), (1.447, 1.913, 44.32), (-1.447, 1.913, 44.32), (-1.447, 1.913, 44.32), (-1.447, 1.913, -44.32), (1.447, 1.913, -44.32)], [], [(0, 2, 1), (3, 5, 4), (6, 8, 7), (9, 11, 10), (12, 14, 13), (15, 17, 16), (18, 20, 19), (21, 23, 22), (24, 26, 25), (27, 29, 28), (30, 32, 31), (33, 35, 34)])
_uv = me_mesh_5.uv_layers.new(name='UVMap')
_uv.uv.foreach_set('vector', [0.0, 1.0, 1.0, 0.0, 0.0, 0.0, 1.0, 0.0, 0.0, 1.0, 1.0, 1.0, 0.0, 1.0, 1.0, 0.0, 0.0, 0.0, 1.0, 0.0, 0.0, 1.0, 1.0, 1.0, 0.0, 1.0, 1.0, 0.0, 0.0, 0.0, 1.0, 0.0, 0.0, 1.0, 1.0, 1.0, 0.0, 1.0, 1.0, 0.0, 0.0, 0.0, 1.0, 0.0, 0.0, 1.0, 1.0, 1.0, 0.0, 1.0, 1.0, 0.0, 0.0, 0.0, 1.0, 0.0, 0.0, 1.0, 1.0, 1.0, 0.0, 1.0, 1.0, 0.0, 0.0, 0.0, 1.0, 0.0, 0.0, 1.0, 1.0, 1.0])
me_mesh_5.materials.append(mat_material_5)
me_mesh_5.update()
me_mesh_5.normals_split_custom_set([tuple(v) for v in zip(*[iter([1.0, 0.0, 0.0, 1.0, 0.0, 0.0, 1.0, 0.0, 0.0, 1.0, 0.0, 0.0, 1.0, 0.0, 0.0, 1.0, 0.0, 0.0, 0.0, 0.0, 1.0, 0.0, 0.0, 1.0, 0.0, 0.0, 1.0, 0.0, 0.0, 1.0, 0.0, 0.0, 1.0, 0.0, 0.0, 1.0, 0.0, -1.0, 0.0, 0.0, -1.0, 0.0, 0.0, -1.0, 0.0, 0.0, -1.0, 0.0, 0.0, -1.0, 0.0, 0.0, -1.0, 0.0, -1.0, 0.0, 0.0, -1.0, 0.0, 0.0, -1.0, 0.0, 0.0, -1.0, 0.0, 0.0, -1.0, 0.0, 0.0, -1.0, 0.0, 0.0, 0.0, 0.0, -1.0, 0.0, 0.0, -1.0, 0.0, 0.0, -1.0, 0.0, 0.0, -1.0, 0.0, 0.0, -1.0, 0.0, 0.0, -1.0, 0.0, 1.0, 0.0, 0.0, 1.0, 0.0, 0.0, 1.0, 0.0, 0.0, 1.0, 0.0, 0.0, 1.0, 0.0, 0.0, 1.0, 0.0])] * 3)])
me_mesh_6 = bpy.data.meshes.new('Mesh_6')
me_mesh_6.from_pydata([(0.3683, -0.1947, 7.959), (0.3683, 0.1947, 7.959), (0.3683, 0.1947, -7.959), (0.3683, 0.1947, -7.959), (0.3683, -0.1947, -7.959), (0.3683, -0.1947, 7.959), (0.3683, -0.1947, 7.959), (-0.3683, -0.1947, 7.959), (-0.3683, 0.1947, 7.959), (-0.3683, 0.1947, 7.959), (0.3683, 0.1947, 7.959), (0.3683, -0.1947, 7.959), (0.3683, -0.1947, 7.959), (0.3683, -0.1947, -7.959), (-0.3683, -0.1947, -7.959), (-0.3683, -0.1947, -7.959), (-0.3683, -0.1947, 7.959), (0.3683, -0.1947, 7.959), (-0.3683, 0.1947, 7.959), (-0.3683, -0.1947, 7.959), (-0.3683, -0.1947, -7.959), (-0.3683, -0.1947, -7.959), (-0.3683, 0.1947, -7.959), (-0.3683, 0.1947, 7.959), (-0.3683, -0.1947, -7.959), (0.3683, -0.1947, -7.959), (0.3683, 0.1947, -7.959), (0.3683, 0.1947, -7.959), (-0.3683, 0.1947, -7.959), (-0.3683, -0.1947, -7.959), (0.3683, 0.1947, -7.959), (0.3683, 0.1947, 7.959), (-0.3683, 0.1947, 7.959), (-0.3683, 0.1947, 7.959), (-0.3683, 0.1947, -7.959), (0.3683, 0.1947, -7.959)], [], [(0, 2, 1), (3, 5, 4), (6, 8, 7), (9, 11, 10), (12, 14, 13), (15, 17, 16), (18, 20, 19), (21, 23, 22), (24, 26, 25), (27, 29, 28), (30, 32, 31), (33, 35, 34)])
_uv = me_mesh_6.uv_layers.new(name='UVMap')
_uv.uv.foreach_set('vector', [0.0, 1.0, 1.0, 0.0, 0.0, 0.0, 1.0, 0.0, 0.0, 1.0, 1.0, 1.0, 0.0, 1.0, 1.0, 0.0, 0.0, 0.0, 1.0, 0.0, 0.0, 1.0, 1.0, 1.0, 0.0, 1.0, 1.0, 0.0, 0.0, 0.0, 1.0, 0.0, 0.0, 1.0, 1.0, 1.0, 0.0, 1.0, 1.0, 0.0, 0.0, 0.0, 1.0, 0.0, 0.0, 1.0, 1.0, 1.0, 0.0, 1.0, 1.0, 0.0, 0.0, 0.0, 1.0, 0.0, 0.0, 1.0, 1.0, 1.0, 0.0, 1.0, 1.0, 0.0, 0.0, 0.0, 1.0, 0.0, 0.0, 1.0, 1.0, 1.0])
me_mesh_6.materials.append(mat_material_6)
me_mesh_6.update()
me_mesh_6.normals_split_custom_set([tuple(v) for v in zip(*[iter([1.0, 0.0, 0.0, 1.0, 0.0, 0.0, 1.0, 0.0, 0.0, 1.0, 0.0, 0.0, 1.0, 0.0, 0.0, 1.0, 0.0, 0.0, 0.0, 0.0, 1.0, 0.0, 0.0, 1.0, 0.0, 0.0, 1.0, 0.0, 0.0, 1.0, 0.0, 0.0, 1.0, 0.0, 0.0, 1.0, 0.0, -1.0, 0.0, 0.0, -1.0, 0.0, 0.0, -1.0, 0.0, 0.0, -1.0, 0.0, 0.0, -1.0, 0.0, 0.0, -1.0, 0.0, -1.0, 0.0, 0.0, -1.0, 0.0, 0.0, -1.0, 0.0, 0.0, -1.0, 0.0, 0.0, -1.0, 0.0, 0.0, -1.0, 0.0, 0.0, 0.0, 0.0, -1.0, 0.0, 0.0, -1.0, 0.0, 0.0, -1.0, 0.0, 0.0, -1.0, 0.0, 0.0, -1.0, 0.0, 0.0, -1.0, 0.0, 1.0, 0.0, 0.0, 1.0, 0.0, 0.0, 1.0, 0.0, 0.0, 1.0, 0.0, 0.0, 1.0, 0.0, 0.0, 1.0, 0.0])] * 3)])
me_mesh_7 = bpy.data.meshes.new('Mesh_7')
me_mesh_7.from_pydata([(0.3683, -0.1947, 7.959), (0.3683, 0.1947, 7.959), (0.3683, 0.1947, -7.959), (0.3683, 0.1947, -7.959), (0.3683, -0.1947, -7.959), (0.3683, -0.1947, 7.959), (0.3683, -0.1947, 7.959), (-0.3683, -0.1947, 7.959), (-0.3683, 0.1947, 7.959), (-0.3683, 0.1947, 7.959), (0.3683, 0.1947, 7.959), (0.3683, -0.1947, 7.959), (0.3683, -0.1947, 7.959), (0.3683, -0.1947, -7.959), (-0.3683, -0.1947, -7.959), (-0.3683, -0.1947, -7.959), (-0.3683, -0.1947, 7.959), (0.3683, -0.1947, 7.959), (-0.3683, 0.1947, 7.959), (-0.3683, -0.1947, 7.959), (-0.3683, -0.1947, -7.959), (-0.3683, -0.1947, -7.959), (-0.3683, 0.1947, -7.959), (-0.3683, 0.1947, 7.959), (-0.3683, -0.1947, -7.959), (0.3683, -0.1947, -7.959), (0.3683, 0.1947, -7.959), (0.3683, 0.1947, -7.959), (-0.3683, 0.1947, -7.959), (-0.3683, -0.1947, -7.959), (0.3683, 0.1947, -7.959), (0.3683, 0.1947, 7.959), (-0.3683, 0.1947, 7.959), (-0.3683, 0.1947, 7.959), (-0.3683, 0.1947, -7.959), (0.3683, 0.1947, -7.959)], [], [(0, 2, 1), (3, 5, 4), (6, 8, 7), (9, 11, 10), (12, 14, 13), (15, 17, 16), (18, 20, 19), (21, 23, 22), (24, 26, 25), (27, 29, 28), (30, 32, 31), (33, 35, 34)])
_uv = me_mesh_7.uv_layers.new(name='UVMap')
_uv.uv.foreach_set('vector', [0.0, 1.0, 1.0, 0.0, 0.0, 0.0, 1.0, 0.0, 0.0, 1.0, 1.0, 1.0, 0.0, 1.0, 1.0, 0.0, 0.0, 0.0, 1.0, 0.0, 0.0, 1.0, 1.0, 1.0, 0.0, 1.0, 1.0, 0.0, 0.0, 0.0, 1.0, 0.0, 0.0, 1.0, 1.0, 1.0, 0.0, 1.0, 1.0, 0.0, 0.0, 0.0, 1.0, 0.0, 0.0, 1.0, 1.0, 1.0, 0.0, 1.0, 1.0, 0.0, 0.0, 0.0, 1.0, 0.0, 0.0, 1.0, 1.0, 1.0, 0.0, 1.0, 1.0, 0.0, 0.0, 0.0, 1.0, 0.0, 0.0, 1.0, 1.0, 1.0])
me_mesh_7.materials.append(mat_material_7)
me_mesh_7.update()
me_mesh_7.normals_split_custom_set([tuple(v) for v in zip(*[iter([1.0, 0.0, 0.0, 1.0, 0.0, 0.0, 1.0, 0.0, 0.0, 1.0, 0.0, 0.0, 1.0, 0.0, 0.0, 1.0, 0.0, 0.0, 0.0, 0.0, 1.0, 0.0, 0.0, 1.0, 0.0, 0.0, 1.0, 0.0, 0.0, 1.0, 0.0, 0.0, 1.0, 0.0, 0.0, 1.0, 0.0, -1.0, 0.0, 0.0, -1.0, 0.0, 0.0, -1.0, 0.0, 0.0, -1.0, 0.0, 0.0, -1.0, 0.0, 0.0, -1.0, 0.0, -1.0, 0.0, 0.0, -1.0, 0.0, 0.0, -1.0, 0.0, 0.0, -1.0, 0.0, 0.0, -1.0, 0.0, 0.0, -1.0, 0.0, 0.0, 0.0, 0.0, -1.0, 0.0, 0.0, -1.0, 0.0, 0.0, -1.0, 0.0, 0.0, -1.0, 0.0, 0.0, -1.0, 0.0, 0.0, -1.0, 0.0, 1.0, 0.0, 0.0, 1.0, 0.0, 0.0, 1.0, 0.0, 0.0, 1.0, 0.0, 0.0, 1.0, 0.0, 0.0, 1.0, 0.0])] * 3)])
me_mesh_8 = bpy.data.meshes.new('Mesh_8')
me_mesh_8.from_pydata([(0.3683, -0.1947, 7.959), (0.3683, 0.1947, 7.959), (0.3683, 0.1947, -7.959), (0.3683, 0.1947, -7.959), (0.3683, -0.1947, -7.959), (0.3683, -0.1947, 7.959), (0.3683, -0.1947, 7.959), (-0.3683, -0.1947, 7.959), (-0.3683, 0.1947, 7.959), (-0.3683, 0.1947, 7.959), (0.3683, 0.1947, 7.959), (0.3683, -0.1947, 7.959), (0.3683, -0.1947, 7.959), (0.3683, -0.1947, -7.959), (-0.3683, -0.1947, -7.959), (-0.3683, -0.1947, -7.959), (-0.3683, -0.1947, 7.959), (0.3683, -0.1947, 7.959), (-0.3683, 0.1947, 7.959), (-0.3683, -0.1947, 7.959), (-0.3683, -0.1947, -7.959), (-0.3683, -0.1947, -7.959), (-0.3683, 0.1947, -7.959), (-0.3683, 0.1947, 7.959), (-0.3683, -0.1947, -7.959), (0.3683, -0.1947, -7.959), (0.3683, 0.1947, -7.959), (0.3683, 0.1947, -7.959), (-0.3683, 0.1947, -7.959), (-0.3683, -0.1947, -7.959), (0.3683, 0.1947, -7.959), (0.3683, 0.1947, 7.959), (-0.3683, 0.1947, 7.959), (-0.3683, 0.1947, 7.959), (-0.3683, 0.1947, -7.959), (0.3683, 0.1947, -7.959)], [], [(0, 2, 1), (3, 5, 4), (6, 8, 7), (9, 11, 10), (12, 14, 13), (15, 17, 16), (18, 20, 19), (21, 23, 22), (24, 26, 25), (27, 29, 28), (30, 32, 31), (33, 35, 34)])
_uv = me_mesh_8.uv_layers.new(name='UVMap')
_uv.uv.foreach_set('vector', [0.0, 1.0, 1.0, 0.0, 0.0, 0.0, 1.0, 0.0, 0.0, 1.0, 1.0, 1.0, 0.0, 1.0, 1.0, 0.0, 0.0, 0.0, 1.0, 0.0, 0.0, 1.0, 1.0, 1.0, 0.0, 1.0, 1.0, 0.0, 0.0, 0.0, 1.0, 0.0, 0.0, 1.0, 1.0, 1.0, 0.0, 1.0, 1.0, 0.0, 0.0, 0.0, 1.0, 0.0, 0.0, 1.0, 1.0, 1.0, 0.0, 1.0, 1.0, 0.0, 0.0, 0.0, 1.0, 0.0, 0.0, 1.0, 1.0, 1.0, 0.0, 1.0, 1.0, 0.0, 0.0, 0.0, 1.0, 0.0, 0.0, 1.0, 1.0, 1.0])
me_mesh_8.materials.append(mat_material_8)
me_mesh_8.update()
me_mesh_8.normals_split_custom_set([tuple(v) for v in zip(*[iter([1.0, 0.0, 0.0, 1.0, 0.0, 0.0, 1.0, 0.0, 0.0, 1.0, 0.0, 0.0, 1.0, 0.0, 0.0, 1.0, 0.0, 0.0, 0.0, 0.0, 1.0, 0.0, 0.0, 1.0, 0.0, 0.0, 1.0, 0.0, 0.0, 1.0, 0.0, 0.0, 1.0, 0.0, 0.0, 1.0, 0.0, -1.0, 0.0, 0.0, -1.0, 0.0, 0.0, -1.0, 0.0, 0.0, -1.0, 0.0, 0.0, -1.0, 0.0, 0.0, -1.0, 0.0, -1.0, 0.0, 0.0, -1.0, 0.0, 0.0, -1.0, 0.0, 0.0, -1.0, 0.0, 0.0, -1.0, 0.0, 0.0, -1.0, 0.0, 0.0, 0.0, 0.0, -1.0, 0.0, 0.0, -1.0, 0.0, 0.0, -1.0, 0.0, 0.0, -1.0, 0.0, 0.0, -1.0, 0.0, 0.0, -1.0, 0.0, 1.0, 0.0, 0.0, 1.0, 0.0, 0.0, 1.0, 0.0, 0.0, 1.0, 0.0, 0.0, 1.0, 0.0, 0.0, 1.0, 0.0])] * 3)])
me_mesh_9 = bpy.data.meshes.new('Mesh_9')
me_mesh_9.from_pydata([(12.72, -15.27, 0.25), (12.72, 15.27, 0.25), (12.72, 15.27, -0.25), (12.72, 15.27, -0.25), (12.72, -15.27, -0.25), (12.72, -15.27, 0.25), (12.72, -15.27, 0.25), (-12.72, -15.27, 0.25), (-12.72, 15.27, 0.25), (-12.72, 15.27, 0.25), (12.72, 15.27, 0.25), (12.72, -15.27, 0.25), (12.72, -15.27, 0.25), (12.72, -15.27, -0.25), (-12.72, -15.27, -0.25), (-12.72, -15.27, -0.25), (-12.72, -15.27, 0.25), (12.72, -15.27, 0.25), (-12.72, 15.27, 0.25), (-12.72, -15.27, 0.25), (-12.72, -15.27, -0.25), (-12.72, -15.27, -0.25), (-12.72, 15.27, -0.25), (-12.72, 15.27, 0.25), (-12.72, -15.27, -0.25), (12.72, -15.27, -0.25), (12.72, 15.27, -0.25), (12.72, 15.27, -0.25), (-12.72, 15.27, -0.25), (-12.72, -15.27, -0.25), (12.72, 15.27, -0.25), (12.72, 15.27, 0.25), (-12.72, 15.27, 0.25), (-12.72, 15.27, 0.25), (-12.72, 15.27, -0.25), (12.72, 15.27, -0.25)], [], [(0, 2, 1), (3, 5, 4), (6, 8, 7), (9, 11, 10), (12, 14, 13), (15, 17, 16), (18, 20, 19), (21, 23, 22), (24, 26, 25), (27, 29, 28), (30, 32, 31), (33, 35, 34)])
_uv = me_mesh_9.uv_layers.new(name='UVMap')
_uv.uv.foreach_set('vector', [0.0, 1.0, 1.0, 0.0, 0.0, 0.0, 1.0, 0.0, 0.0, 1.0, 1.0, 1.0, 0.0, 1.0, 1.0, 0.0, 0.0, 0.0, 1.0, 0.0, 0.0, 1.0, 1.0, 1.0, 0.0, 1.0, 1.0, 0.0, 0.0, 0.0, 1.0, 0.0, 0.0, 1.0, 1.0, 1.0, 0.0, 1.0, 1.0, 0.0, 0.0, 0.0, 1.0, 0.0, 0.0, 1.0, 1.0, 1.0, 0.0, 1.0, 1.0, 0.0, 0.0, 0.0, 1.0, 0.0, 0.0, 1.0, 1.0, 1.0, 0.0, 1.0, 1.0, 0.0, 0.0, 0.0, 1.0, 0.0, 0.0, 1.0, 1.0, 1.0])
me_mesh_9.materials.append(mat_material_9)
me_mesh_9.update()
me_mesh_9.normals_split_custom_set([tuple(v) for v in zip(*[iter([1.0, 0.0, 0.0, 1.0, 0.0, 0.0, 1.0, 0.0, 0.0, 1.0, 0.0, 0.0, 1.0, 0.0, 0.0, 1.0, 0.0, 0.0, 0.0, 0.0, 1.0, 0.0, 0.0, 1.0, 0.0, 0.0, 1.0, 0.0, 0.0, 1.0, 0.0, 0.0, 1.0, 0.0, 0.0, 1.0, 0.0, -1.0, 0.0, 0.0, -1.0, 0.0, 0.0, -1.0, 0.0, 0.0, -1.0, 0.0, 0.0, -1.0, 0.0, 0.0, -1.0, 0.0, -1.0, 0.0, 0.0, -1.0, 0.0, 0.0, -1.0, 0.0, 0.0, -1.0, 0.0, 0.0, -1.0, 0.0, 0.0, -1.0, 0.0, 0.0, 0.0, 0.0, -1.0, 0.0, 0.0, -1.0, 0.0, 0.0, -1.0, 0.0, 0.0, -1.0, 0.0, 0.0, -1.0, 0.0, 0.0, -1.0, 0.0, 1.0, 0.0, 0.0, 1.0, 0.0, 0.0, 1.0, 0.0, 0.0, 1.0, 0.0, 0.0, 1.0, 0.0, 0.0, 1.0, 0.0])] * 3)])
me_mesh_10 = bpy.data.meshes.new('Mesh_10')
me_mesh_10.from_pydata([(0.9292, -6.957, 3.4), (0.9292, 6.957, 3.4), (0.9292, 6.957, -3.4), (0.9292, 6.957, -3.4), (0.9292, -6.957, -3.4), (0.9292, -6.957, 3.4), (0.9292, -6.957, 3.4), (-0.9292, -6.957, 3.4), (-0.9292, 6.957, 3.4), (-0.9292, 6.957, 3.4), (0.9292, 6.957, 3.4), (0.9292, -6.957, 3.4), (0.9292, -6.957, 3.4), (0.9292, -6.957, -3.4), (-0.9292, -6.957, -3.4), (-0.9292, -6.957, -3.4), (-0.9292, -6.957, 3.4), (0.9292, -6.957, 3.4), (-0.9292, 6.957, 3.4), (-0.9292, -6.957, 3.4), (-0.9292, -6.957, -3.4), (-0.9292, -6.957, -3.4), (-0.9292, 6.957, -3.4), (-0.9292, 6.957, 3.4), (-0.9292, -6.957, -3.4), (0.9292, -6.957, -3.4), (0.9292, 6.957, -3.4), (0.9292, 6.957, -3.4), (-0.9292, 6.957, -3.4), (-0.9292, -6.957, -3.4), (0.9292, 6.957, -3.4), (0.9292, 6.957, 3.4), (-0.9292, 6.957, 3.4), (-0.9292, 6.957, 3.4), (-0.9292, 6.957, -3.4), (0.9292, 6.957, -3.4)], [], [(0, 2, 1), (3, 5, 4), (6, 8, 7), (9, 11, 10), (12, 14, 13), (15, 17, 16), (18, 20, 19), (21, 23, 22), (24, 26, 25), (27, 29, 28), (30, 32, 31), (33, 35, 34)])
_uv = me_mesh_10.uv_layers.new(name='UVMap')
_uv.uv.foreach_set('vector', [0.0, 1.0, 1.0, 0.0, 0.0, 0.0, 1.0, 0.0, 0.0, 1.0, 1.0, 1.0, 0.0, 1.0, 1.0, 0.0, 0.0, 0.0, 1.0, 0.0, 0.0, 1.0, 1.0, 1.0, 0.0, 1.0, 1.0, 0.0, 0.0, 0.0, 1.0, 0.0, 0.0, 1.0, 1.0, 1.0, 0.0, 1.0, 1.0, 0.0, 0.0, 0.0, 1.0, 0.0, 0.0, 1.0, 1.0, 1.0, 0.0, 1.0, 1.0, 0.0, 0.0, 0.0, 1.0, 0.0, 0.0, 1.0, 1.0, 1.0, 0.0, 1.0, 1.0, 0.0, 0.0, 0.0, 1.0, 0.0, 0.0, 1.0, 1.0, 1.0])
me_mesh_10.materials.append(mat_material_10)
me_mesh_10.update()
me_mesh_10.normals_split_custom_set([tuple(v) for v in zip(*[iter([1.0, 0.0, 0.0, 1.0, 0.0, 0.0, 1.0, 0.0, 0.0, 1.0, 0.0, 0.0, 1.0, 0.0, 0.0, 1.0, 0.0, 0.0, 0.0, 0.0, 1.0, 0.0, 0.0, 1.0, 0.0, 0.0, 1.0, 0.0, 0.0, 1.0, 0.0, 0.0, 1.0, 0.0, 0.0, 1.0, 0.0, -1.0, 0.0, 0.0, -1.0, 0.0, 0.0, -1.0, 0.0, 0.0, -1.0, 0.0, 0.0, -1.0, 0.0, 0.0, -1.0, 0.0, -1.0, 0.0, 0.0, -1.0, 0.0, 0.0, -1.0, 0.0, 0.0, -1.0, 0.0, 0.0, -1.0, 0.0, 0.0, -1.0, 0.0, 0.0, 0.0, 0.0, -1.0, 0.0, 0.0, -1.0, 0.0, 0.0, -1.0, 0.0, 0.0, -1.0, 0.0, 0.0, -1.0, 0.0, 0.0, -1.0, 0.0, 1.0, 0.0, 0.0, 1.0, 0.0, 0.0, 1.0, 0.0, 0.0, 1.0, 0.0, 0.0, 1.0, 0.0, 0.0, 1.0, 0.0])] * 3)])
me_mesh_11 = bpy.data.meshes.new('Mesh_11')
me_mesh_11.from_pydata([(3.541, -0.1341, 0.5274), (3.541, 0.1341, 0.5274), (3.541, 0.1341, -0.5274), (3.541, 0.1341, -0.5274), (3.541, -0.1341, -0.5274), (3.541, -0.1341, 0.5274), (3.541, -0.1341, 0.5274), (-3.541, -0.1341, 0.5274), (-3.541, 0.1341, 0.5274), (-3.541, 0.1341, 0.5274), (3.541, 0.1341, 0.5274), (3.541, -0.1341, 0.5274), (3.541, -0.1341, 0.5274), (3.541, -0.1341, -0.5274), (-3.541, -0.1341, -0.5274), (-3.541, -0.1341, -0.5274), (-3.541, -0.1341, 0.5274), (3.541, -0.1341, 0.5274), (-3.541, 0.1341, 0.5274), (-3.541, -0.1341, 0.5274), (-3.541, -0.1341, -0.5274), (-3.541, -0.1341, -0.5274), (-3.541, 0.1341, -0.5274), (-3.541, 0.1341, 0.5274), (-3.541, -0.1341, -0.5274), (3.541, -0.1341, -0.5274), (3.541, 0.1341, -0.5274), (3.541, 0.1341, -0.5274), (-3.541, 0.1341, -0.5274), (-3.541, -0.1341, -0.5274), (3.541, 0.1341, -0.5274), (3.541, 0.1341, 0.5274), (-3.541, 0.1341, 0.5274), (-3.541, 0.1341, 0.5274), (-3.541, 0.1341, -0.5274), (3.541, 0.1341, -0.5274)], [], [(0, 2, 1), (3, 5, 4), (6, 8, 7), (9, 11, 10), (12, 14, 13), (15, 17, 16), (18, 20, 19), (21, 23, 22), (24, 26, 25), (27, 29, 28), (30, 32, 31), (33, 35, 34)])
_uv = me_mesh_11.uv_layers.new(name='UVMap')
_uv.uv.foreach_set('vector', [0.0, 1.0, 1.0, 0.0, 0.0, 0.0, 1.0, 0.0, 0.0, 1.0, 1.0, 1.0, 0.0, 1.0, 1.0, 0.0, 0.0, 0.0, 1.0, 0.0, 0.0, 1.0, 1.0, 1.0, 0.0, 1.0, 1.0, 0.0, 0.0, 0.0, 1.0, 0.0, 0.0, 1.0, 1.0, 1.0, 0.0, 1.0, 1.0, 0.0, 0.0, 0.0, 1.0, 0.0, 0.0, 1.0, 1.0, 1.0, 0.0, 1.0, 1.0, 0.0, 0.0, 0.0, 1.0, 0.0, 0.0, 1.0, 1.0, 1.0, 0.0, 1.0, 1.0, 0.0, 0.0, 0.0, 1.0, 0.0, 0.0, 1.0, 1.0, 1.0])
me_mesh_11.materials.append(mat_material_11)
me_mesh_11.update()
me_mesh_11.normals_split_custom_set([tuple(v) for v in zip(*[iter([1.0, 0.0, 0.0, 1.0, 0.0, 0.0, 1.0, 0.0, 0.0, 1.0, 0.0, 0.0, 1.0, 0.0, 0.0, 1.0, 0.0, 0.0, 0.0, 0.0, 1.0, 0.0, 0.0, 1.0, 0.0, 0.0, 1.0, 0.0, 0.0, 1.0, 0.0, 0.0, 1.0, 0.0, 0.0, 1.0, 0.0, -1.0, 0.0, 0.0, -1.0, 0.0, 0.0, -1.0, 0.0, 0.0, -1.0, 0.0, 0.0, -1.0, 0.0, 0.0, -1.0, 0.0, -1.0, 0.0, 0.0, -1.0, 0.0, 0.0, -1.0, 0.0, 0.0, -1.0, 0.0, 0.0, -1.0, 0.0, 0.0, -1.0, 0.0, 0.0, 0.0, 0.0, -1.0, 0.0, 0.0, -1.0, 0.0, 0.0, -1.0, 0.0, 0.0, -1.0, 0.0, 0.0, -1.0, 0.0, 0.0, -1.0, 0.0, 1.0, 0.0, 0.0, 1.0, 0.0, 0.0, 1.0, 0.0, 0.0, 1.0, 0.0, 0.0, 1.0, 0.0, 0.0, 1.0, 0.0])] * 3)])
me_mesh_12 = bpy.data.meshes.new('Mesh_12')
me_mesh_12.from_pydata([(3.541, -0.1341, 0.5274), (3.541, 0.1341, 0.5274), (3.541, 0.1341, -0.5274), (3.541, 0.1341, -0.5274), (3.541, -0.1341, -0.5274), (3.541, -0.1341, 0.5274), (3.541, -0.1341, 0.5274), (-3.541, -0.1341, 0.5274), (-3.541, 0.1341, 0.5274), (-3.541, 0.1341, 0.5274), (3.541, 0.1341, 0.5274), (3.541, -0.1341, 0.5274), (3.541, -0.1341, 0.5274), (3.541, -0.1341, -0.5274), (-3.541, -0.1341, -0.5274), (-3.541, -0.1341, -0.5274), (-3.541, -0.1341, 0.5274), (3.541, -0.1341, 0.5274), (-3.541, 0.1341, 0.5274), (-3.541, -0.1341, 0.5274), (-3.541, -0.1341, -0.5274), (-3.541, -0.1341, -0.5274), (-3.541, 0.1341, -0.5274), (-3.541, 0.1341, 0.5274), (-3.541, -0.1341, -0.5274), (3.541, -0.1341, -0.5274), (3.541, 0.1341, -0.5274), (3.541, 0.1341, -0.5274), (-3.541, 0.1341, -0.5274), (-3.541, -0.1341, -0.5274), (3.541, 0.1341, -0.5274), (3.541, 0.1341, 0.5274), (-3.541, 0.1341, 0.5274), (-3.541, 0.1341, 0.5274), (-3.541, 0.1341, -0.5274), (3.541, 0.1341, -0.5274)], [], [(0, 2, 1), (3, 5, 4), (6, 8, 7), (9, 11, 10), (12, 14, 13), (15, 17, 16), (18, 20, 19), (21, 23, 22), (24, 26, 25), (27, 29, 28), (30, 32, 31), (33, 35, 34)])
_uv = me_mesh_12.uv_layers.new(name='UVMap')
_uv.uv.foreach_set('vector', [0.0, 1.0, 1.0, 0.0, 0.0, 0.0, 1.0, 0.0, 0.0, 1.0, 1.0, 1.0, 0.0, 1.0, 1.0, 0.0, 0.0, 0.0, 1.0, 0.0, 0.0, 1.0, 1.0, 1.0, 0.0, 1.0, 1.0, 0.0, 0.0, 0.0, 1.0, 0.0, 0.0, 1.0, 1.0, 1.0, 0.0, 1.0, 1.0, 0.0, 0.0, 0.0, 1.0, 0.0, 0.0, 1.0, 1.0, 1.0, 0.0, 1.0, 1.0, 0.0, 0.0, 0.0, 1.0, 0.0, 0.0, 1.0, 1.0, 1.0, 0.0, 1.0, 1.0, 0.0, 0.0, 0.0, 1.0, 0.0, 0.0, 1.0, 1.0, 1.0])
me_mesh_12.materials.append(mat_material_12)
me_mesh_12.update()
me_mesh_12.normals_split_custom_set([tuple(v) for v in zip(*[iter([1.0, 0.0, 0.0, 1.0, 0.0, 0.0, 1.0, 0.0, 0.0, 1.0, 0.0, 0.0, 1.0, 0.0, 0.0, 1.0, 0.0, 0.0, 0.0, 0.0, 1.0, 0.0, 0.0, 1.0, 0.0, 0.0, 1.0, 0.0, 0.0, 1.0, 0.0, 0.0, 1.0, 0.0, 0.0, 1.0, 0.0, -1.0, 0.0, 0.0, -1.0, 0.0, 0.0, -1.0, 0.0, 0.0, -1.0, 0.0, 0.0, -1.0, 0.0, 0.0, -1.0, 0.0, -1.0, 0.0, 0.0, -1.0, 0.0, 0.0, -1.0, 0.0, 0.0, -1.0, 0.0, 0.0, -1.0, 0.0, 0.0, -1.0, 0.0, 0.0, 0.0, 0.0, -1.0, 0.0, 0.0, -1.0, 0.0, 0.0, -1.0, 0.0, 0.0, -1.0, 0.0, 0.0, -1.0, 0.0, 0.0, -1.0, 0.0, 1.0, 0.0, 0.0, 1.0, 0.0, 0.0, 1.0, 0.0, 0.0, 1.0, 0.0, 0.0, 1.0, 0.0, 0.0, 1.0, 0.0])] * 3)])
me_mesh_13 = bpy.data.meshes.new('Mesh_13')
me_mesh_13.from_pydata([(20.67, -20.89, 14.37), (20.67, 20.89, 14.37), (20.67, 20.89, -14.37), (20.67, 20.89, -14.37), (20.67, -20.89, -14.37), (20.67, -20.89, 14.37), (20.67, -20.89, 14.37), (-20.67, -20.89, 14.37), (-20.67, 20.89, 14.37), (-20.67, 20.89, 14.37), (20.67, 20.89, 14.37), (20.67, -20.89, 14.37), (20.67, -20.89, 14.37), (20.67, -20.89, -14.37), (-20.67, -20.89, -14.37), (-20.67, -20.89, -14.37), (-20.67, -20.89, 14.37), (20.67, -20.89, 14.37), (-20.67, 20.89, 14.37), (-20.67, -20.89, 14.37), (-20.67, -20.89, -14.37), (-20.67, -20.89, -14.37), (-20.67, 20.89, -14.37), (-20.67, 20.89, 14.37), (-20.67, -20.89, -14.37), (20.67, -20.89, -14.37), (20.67, 20.89, -14.37), (20.67, 20.89, -14.37), (-20.67, 20.89, -14.37), (-20.67, -20.89, -14.37), (20.67, 20.89, -14.37), (20.67, 20.89, 14.37), (-20.67, 20.89, 14.37), (-20.67, 20.89, 14.37), (-20.67, 20.89, -14.37), (20.67, 20.89, -14.37)], [], [(0, 2, 1), (3, 5, 4), (6, 8, 7), (9, 11, 10), (12, 14, 13), (15, 17, 16), (18, 20, 19), (21, 23, 22), (24, 26, 25), (27, 29, 28), (30, 32, 31), (33, 35, 34)])
_uv = me_mesh_13.uv_layers.new(name='UVMap')
_uv.uv.foreach_set('vector', [0.0, 1.0, 1.0, 0.0, 0.0, 0.0, 1.0, 0.0, 0.0, 1.0, 1.0, 1.0, 0.0, 1.0, 1.0, 0.0, 0.0, 0.0, 1.0, 0.0, 0.0, 1.0, 1.0, 1.0, 0.0, 1.0, 1.0, 0.0, 0.0, 0.0, 1.0, 0.0, 0.0, 1.0, 1.0, 1.0, 0.0, 1.0, 1.0, 0.0, 0.0, 0.0, 1.0, 0.0, 0.0, 1.0, 1.0, 1.0, 0.0, 1.0, 1.0, 0.0, 0.0, 0.0, 1.0, 0.0, 0.0, 1.0, 1.0, 1.0, 0.0, 1.0, 1.0, 0.0, 0.0, 0.0, 1.0, 0.0, 0.0, 1.0, 1.0, 1.0])
me_mesh_13.materials.append(mat_material_13)
me_mesh_13.update()
me_mesh_13.normals_split_custom_set([tuple(v) for v in zip(*[iter([1.0, 0.0, 0.0, 1.0, 0.0, 0.0, 1.0, 0.0, 0.0, 1.0, 0.0, 0.0, 1.0, 0.0, 0.0, 1.0, 0.0, 0.0, 0.0, 0.0, 1.0, 0.0, 0.0, 1.0, 0.0, 0.0, 1.0, 0.0, 0.0, 1.0, 0.0, 0.0, 1.0, 0.0, 0.0, 1.0, 0.0, -1.0, 0.0, 0.0, -1.0, 0.0, 0.0, -1.0, 0.0, 0.0, -1.0, 0.0, 0.0, -1.0, 0.0, 0.0, -1.0, 0.0, -1.0, 0.0, 0.0, -1.0, 0.0, 0.0, -1.0, 0.0, 0.0, -1.0, 0.0, 0.0, -1.0, 0.0, 0.0, -1.0, 0.0, 0.0, 0.0, 0.0, -1.0, 0.0, 0.0, -1.0, 0.0, 0.0, -1.0, 0.0, 0.0, -1.0, 0.0, 0.0, -1.0, 0.0, 0.0, -1.0, 0.0, 1.0, 0.0, 0.0, 1.0, 0.0, 0.0, 1.0, 0.0, 0.0, 1.0, 0.0, 0.0, 1.0, 0.0, 0.0, 1.0, 0.0])] * 3)])
me_mesh_14 = bpy.data.meshes.new('Mesh_14')
me_mesh_14.from_pydata([(5.503, -13.38, 14.37), (5.503, 13.38, 14.37), (5.503, 13.38, -14.37), (5.503, 13.38, -14.37), (5.503, -13.38, -14.37), (5.503, -13.38, 14.37), (5.503, -13.38, 14.37), (-5.503, -13.38, 14.37), (-5.503, 13.38, 14.37), (-5.503, 13.38, 14.37), (5.503, 13.38, 14.37), (5.503, -13.38, 14.37), (5.503, -13.38, 14.37), (5.503, -13.38, -14.37), (-5.503, -13.38, -14.37), (-5.503, -13.38, -14.37), (-5.503, -13.38, 14.37), (5.503, -13.38, 14.37), (-5.503, 13.38, 14.37), (-5.503, -13.38, 14.37), (-5.503, -13.38, -14.37), (-5.503, -13.38, -14.37), (-5.503, 13.38, -14.37), (-5.503, 13.38, 14.37), (-5.503, -13.38, -14.37), (5.503, -13.38, -14.37), (5.503, 13.38, -14.37), (5.503, 13.38, -14.37), (-5.503, 13.38, -14.37), (-5.503, -13.38, -14.37), (5.503, 13.38, -14.37), (5.503, 13.38, 14.37), (-5.503, 13.38, 14.37), (-5.503, 13.38, 14.37), (-5.503, 13.38, -14.37), (5.503, 13.38, -14.37)], [], [(0, 2, 1), (3, 5, 4), (6, 8, 7), (9, 11, 10), (12, 14, 13), (15, 17, 16), (18, 20, 19), (21, 23, 22), (24, 26, 25), (27, 29, 28), (30, 32, 31), (33, 35, 34)])
_uv = me_mesh_14.uv_layers.new(name='UVMap')
_uv.uv.foreach_set('vector', [0.0, 1.0, 1.0, 0.0, 0.0, 0.0, 1.0, 0.0, 0.0, 1.0, 1.0, 1.0, 0.0, 1.0, 1.0, 0.0, 0.0, 0.0, 1.0, 0.0, 0.0, 1.0, 1.0, 1.0, 0.0, 1.0, 1.0, 0.0, 0.0, 0.0, 1.0, 0.0, 0.0, 1.0, 1.0, 1.0, 0.0, 1.0, 1.0, 0.0, 0.0, 0.0, 1.0, 0.0, 0.0, 1.0, 1.0, 1.0, 0.0, 1.0, 1.0, 0.0, 0.0, 0.0, 1.0, 0.0, 0.0, 1.0, 1.0, 1.0, 0.0, 1.0, 1.0, 0.0, 0.0, 0.0, 1.0, 0.0, 0.0, 1.0, 1.0, 1.0])
me_mesh_14.materials.append(mat_material_14)
me_mesh_14.update()
me_mesh_14.normals_split_custom_set([tuple(v) for v in zip(*[iter([1.0, 0.0, 0.0, 1.0, 0.0, 0.0, 1.0, 0.0, 0.0, 1.0, 0.0, 0.0, 1.0, 0.0, 0.0, 1.0, 0.0, 0.0, 0.0, 0.0, 1.0, 0.0, 0.0, 1.0, 0.0, 0.0, 1.0, 0.0, 0.0, 1.0, 0.0, 0.0, 1.0, 0.0, 0.0, 1.0, 0.0, -1.0, 0.0, 0.0, -1.0, 0.0, 0.0, -1.0, 0.0, 0.0, -1.0, 0.0, 0.0, -1.0, 0.0, 0.0, -1.0, 0.0, -1.0, 0.0, 0.0, -1.0, 0.0, 0.0, -1.0, 0.0, 0.0, -1.0, 0.0, 0.0, -1.0, 0.0, 0.0, -1.0, 0.0, 0.0, 0.0, 0.0, -1.0, 0.0, 0.0, -1.0, 0.0, 0.0, -1.0, 0.0, 0.0, -1.0, 0.0, 0.0, -1.0, 0.0, 0.0, -1.0, 0.0, 1.0, 0.0, 0.0, 1.0, 0.0, 0.0, 1.0, 0.0, 0.0, 1.0, 0.0, 0.0, 1.0, 0.0, 0.0, 1.0, 0.0])] * 3)])
me_mesh_15 = bpy.data.meshes.new('Mesh_15')
me_mesh_15.from_pydata([(12.96, -27.78, 0.25), (12.96, 27.78, 0.25), (12.96, 27.78, -0.25), (12.96, 27.78, -0.25), (12.96, -27.78, -0.25), (12.96, -27.78, 0.25), (12.96, -27.78, 0.25), (-12.96, -27.78, 0.25), (-12.96, 27.78, 0.25), (-12.96, 27.78, 0.25), (12.96, 27.78, 0.25), (12.96, -27.78, 0.25), (12.96, -27.78, 0.25), (12.96, -27.78, -0.25), (-12.96, -27.78, -0.25), (-12.96, -27.78, -0.25), (-12.96, -27.78, 0.25), (12.96, -27.78, 0.25), (-12.96, 27.78, 0.25), (-12.96, -27.78, 0.25), (-12.96, -27.78, -0.25), (-12.96, -27.78, -0.25), (-12.96, 27.78, -0.25), (-12.96, 27.78, 0.25), (-12.96, -27.78, -0.25), (12.96, -27.78, -0.25), (12.96, 27.78, -0.25), (12.96, 27.78, -0.25), (-12.96, 27.78, -0.25), (-12.96, -27.78, -0.25), (12.96, 27.78, -0.25), (12.96, 27.78, 0.25), (-12.96, 27.78, 0.25), (-12.96, 27.78, 0.25), (-12.96, 27.78, -0.25), (12.96, 27.78, -0.25)], [], [(0, 2, 1), (3, 5, 4), (6, 8, 7), (9, 11, 10), (12, 14, 13), (15, 17, 16), (18, 20, 19), (21, 23, 22), (24, 26, 25), (27, 29, 28), (30, 32, 31), (33, 35, 34)])
_uv = me_mesh_15.uv_layers.new(name='UVMap')
_uv.uv.foreach_set('vector', [0.0, 1.0, 1.0, 0.0, 0.0, 0.0, 1.0, 0.0, 0.0, 1.0, 1.0, 1.0, 0.0, 1.0, 1.0, 0.0, 0.0, 0.0, 1.0, 0.0, 0.0, 1.0, 1.0, 1.0, 0.0, 1.0, 1.0, 0.0, 0.0, 0.0, 1.0, 0.0, 0.0, 1.0, 1.0, 1.0, 0.0, 1.0, 1.0, 0.0, 0.0, 0.0, 1.0, 0.0, 0.0, 1.0, 1.0, 1.0, 0.0, 1.0, 1.0, 0.0, 0.0, 0.0, 1.0, 0.0, 0.0, 1.0, 1.0, 1.0, 0.0, 1.0, 1.0, 0.0, 0.0, 0.0, 1.0, 0.0, 0.0, 1.0, 1.0, 1.0])
me_mesh_15.materials.append(mat_material_15)
me_mesh_15.update()
me_mesh_15.normals_split_custom_set([tuple(v) for v in zip(*[iter([1.0, 0.0, 0.0, 1.0, 0.0, 0.0, 1.0, 0.0, 0.0, 1.0, 0.0, 0.0, 1.0, 0.0, 0.0, 1.0, 0.0, 0.0, 0.0, 0.0, 1.0, 0.0, 0.0, 1.0, 0.0, 0.0, 1.0, 0.0, 0.0, 1.0, 0.0, 0.0, 1.0, 0.0, 0.0, 1.0, 0.0, -1.0, 0.0, 0.0, -1.0, 0.0, 0.0, -1.0, 0.0, 0.0, -1.0, 0.0, 0.0, -1.0, 0.0, 0.0, -1.0, 0.0, -1.0, 0.0, 0.0, -1.0, 0.0, 0.0, -1.0, 0.0, 0.0, -1.0, 0.0, 0.0, -1.0, 0.0, 0.0, -1.0, 0.0, 0.0, 0.0, 0.0, -1.0, 0.0, 0.0, -1.0, 0.0, 0.0, -1.0, 0.0, 0.0, -1.0, 0.0, 0.0, -1.0, 0.0, 0.0, -1.0, 0.0, 1.0, 0.0, 0.0, 1.0, 0.0, 0.0, 1.0, 0.0, 0.0, 1.0, 0.0, 0.0, 1.0, 0.0, 0.0, 1.0, 0.0])] * 3)])
me_mesh_16 = bpy.data.meshes.new('Mesh_16')
me_mesh_16.from_pydata([(27.39, -19.45, 18.34), (27.39, 19.45, 18.34), (27.39, 19.45, -18.34), (27.39, 19.45, -18.34), (27.39, -19.45, -18.34), (27.39, -19.45, 18.34), (27.39, -19.45, 18.34), (-27.39, -19.45, 18.34), (-27.39, 19.45, 18.34), (-27.39, 19.45, 18.34), (27.39, 19.45, 18.34), (27.39, -19.45, 18.34), (27.39, -19.45, 18.34), (27.39, -19.45, -18.34), (-27.39, -19.45, -18.34), (-27.39, -19.45, -18.34), (-27.39, -19.45, 18.34), (27.39, -19.45, 18.34), (-27.39, 19.45, 18.34), (-27.39, -19.45, 18.34), (-27.39, -19.45, -18.34), (-27.39, -19.45, -18.34), (-27.39, 19.45, -18.34), (-27.39, 19.45, 18.34), (-27.39, -19.45, -18.34), (27.39, -19.45, -18.34), (27.39, 19.45, -18.34), (27.39, 19.45, -18.34), (-27.39, 19.45, -18.34), (-27.39, -19.45, -18.34), (27.39, 19.45, -18.34), (27.39, 19.45, 18.34), (-27.39, 19.45, 18.34), (-27.39, 19.45, 18.34), (-27.39, 19.45, -18.34), (27.39, 19.45, -18.34)], [], [(0, 2, 1), (3, 5, 4), (6, 8, 7), (9, 11, 10), (12, 14, 13), (15, 17, 16), (18, 20, 19), (21, 23, 22), (24, 26, 25), (27, 29, 28), (30, 32, 31), (33, 35, 34)])
_uv = me_mesh_16.uv_layers.new(name='UVMap')
_uv.uv.foreach_set('vector', [0.0, 1.0, 1.0, 0.0, 0.0, 0.0, 1.0, 0.0, 0.0, 1.0, 1.0, 1.0, 0.0, 1.0, 1.0, 0.0, 0.0, 0.0, 1.0, 0.0, 0.0, 1.0, 1.0, 1.0, 0.0, 1.0, 1.0, 0.0, 0.0, 0.0, 1.0, 0.0, 0.0, 1.0, 1.0, 1.0, 0.0, 1.0, 1.0, 0.0, 0.0, 0.0, 1.0, 0.0, 0.0, 1.0, 1.0, 1.0, 0.0, 1.0, 1.0, 0.0, 0.0, 0.0, 1.0, 0.0, 0.0, 1.0, 1.0, 1.0, 0.0, 1.0, 1.0, 0.0, 0.0, 0.0, 1.0, 0.0, 0.0, 1.0, 1.0, 1.0])
me_mesh_16.materials.append(mat_material_16)
me_mesh_16.update()
me_mesh_16.normals_split_custom_set([tuple(v) for v in zip(*[iter([1.0, 0.0, 0.0, 1.0, 0.0, 0.0, 1.0, 0.0, 0.0, 1.0, 0.0, 0.0, 1.0, 0.0, 0.0, 1.0, 0.0, 0.0, 0.0, 0.0, 1.0, 0.0, 0.0, 1.0, 0.0, 0.0, 1.0, 0.0, 0.0, 1.0, 0.0, 0.0, 1.0, 0.0, 0.0, 1.0, 0.0, -1.0, 0.0, 0.0, -1.0, 0.0, 0.0, -1.0, 0.0, 0.0, -1.0, 0.0, 0.0, -1.0, 0.0, 0.0, -1.0, 0.0, -1.0, 0.0, 0.0, -1.0, 0.0, 0.0, -1.0, 0.0, 0.0, -1.0, 0.0, 0.0, -1.0, 0.0, 0.0, -1.0, 0.0, 0.0, 0.0, 0.0, -1.0, 0.0, 0.0, -1.0, 0.0, 0.0, -1.0, 0.0, 0.0, -1.0, 0.0, 0.0, -1.0, 0.0, 0.0, -1.0, 0.0, 1.0, 0.0, 0.0, 1.0, 0.0, 0.0, 1.0, 0.0, 0.0, 1.0, 0.0, 0.0, 1.0, 0.0, 0.0, 1.0, 0.0])] * 3)])
me_mesh_17 = bpy.data.meshes.new('Mesh_17')
me_mesh_17.from_pydata([(7.936, -5.074, 8.258), (7.936, 5.074, 8.258), (7.936, 5.074, -8.258), (7.936, 5.074, -8.258), (7.936, -5.074, -8.258), (7.936, -5.074, 8.258), (7.936, -5.074, 8.258), (-7.936, -5.074, 8.258), (-7.936, 5.074, 8.258), (-7.936, 5.074, 8.258), (7.936, 5.074, 8.258), (7.936, -5.074, 8.258), (7.936, -5.074, 8.258), (7.936, -5.074, -8.258), (-7.936, -5.074, -8.258), (-7.936, -5.074, -8.258), (-7.936, -5.074, 8.258), (7.936, -5.074, 8.258), (-7.936, 5.074, 8.258), (-7.936, -5.074, 8.258), (-7.936, -5.074, -8.258), (-7.936, -5.074, -8.258), (-7.936, 5.074, -8.258), (-7.936, 5.074, 8.258), (-7.936, -5.074, -8.258), (7.936, -5.074, -8.258), (7.936, 5.074, -8.258), (7.936, 5.074, -8.258), (-7.936, 5.074, -8.258), (-7.936, -5.074, -8.258), (7.936, 5.074, -8.258), (7.936, 5.074, 8.258), (-7.936, 5.074, 8.258), (-7.936, 5.074, 8.258), (-7.936, 5.074, -8.258), (7.936, 5.074, -8.258)], [], [(0, 2, 1), (3, 5, 4), (6, 8, 7), (9, 11, 10), (12, 14, 13), (15, 17, 16), (18, 20, 19), (21, 23, 22), (24, 26, 25), (27, 29, 28), (30, 32, 31), (33, 35, 34)])
_uv = me_mesh_17.uv_layers.new(name='UVMap')
_uv.uv.foreach_set('vector', [0.0, 1.0, 1.0, 0.0, 0.0, 0.0, 1.0, 0.0, 0.0, 1.0, 1.0, 1.0, 0.0, 1.0, 1.0, 0.0, 0.0, 0.0, 1.0, 0.0, 0.0, 1.0, 1.0, 1.0, 0.0, 1.0, 1.0, 0.0, 0.0, 0.0, 1.0, 0.0, 0.0, 1.0, 1.0, 1.0, 0.0, 1.0, 1.0, 0.0, 0.0, 0.0, 1.0, 0.0, 0.0, 1.0, 1.0, 1.0, 0.0, 1.0, 1.0, 0.0, 0.0, 0.0, 1.0, 0.0, 0.0, 1.0, 1.0, 1.0, 0.0, 1.0, 1.0, 0.0, 0.0, 0.0, 1.0, 0.0, 0.0, 1.0, 1.0, 1.0])
me_mesh_17.materials.append(mat_material_17)
me_mesh_17.update()
me_mesh_17.normals_split_custom_set([tuple(v) for v in zip(*[iter([1.0, 0.0, 0.0, 1.0, 0.0, 0.0, 1.0, 0.0, 0.0, 1.0, 0.0, 0.0, 1.0, 0.0, 0.0, 1.0, 0.0, 0.0, 0.0, 0.0, 1.0, 0.0, 0.0, 1.0, 0.0, 0.0, 1.0, 0.0, 0.0, 1.0, 0.0, 0.0, 1.0, 0.0, 0.0, 1.0, 0.0, -1.0, 0.0, 0.0, -1.0, 0.0, 0.0, -1.0, 0.0, 0.0, -1.0, 0.0, 0.0, -1.0, 0.0, 0.0, -1.0, 0.0, -1.0, 0.0, 0.0, -1.0, 0.0, 0.0, -1.0, 0.0, 0.0, -1.0, 0.0, 0.0, -1.0, 0.0, 0.0, -1.0, 0.0, 0.0, 0.0, 0.0, -1.0, 0.0, 0.0, -1.0, 0.0, 0.0, -1.0, 0.0, 0.0, -1.0, 0.0, 0.0, -1.0, 0.0, 0.0, -1.0, 0.0, 1.0, 0.0, 0.0, 1.0, 0.0, 0.0, 1.0, 0.0, 0.0, 1.0, 0.0, 0.0, 1.0, 0.0, 0.0, 1.0, 0.0])] * 3)])
me_mesh_18 = bpy.data.meshes.new('Mesh_18')
me_mesh_18.from_pydata([(24.19, -11.41, 15.29), (24.19, 11.41, 15.29), (24.19, 11.41, -15.29), (24.19, 11.41, -15.29), (24.19, -11.41, -15.29), (24.19, -11.41, 15.29), (24.19, -11.41, 15.29), (-24.19, -11.41, 15.29), (-24.19, 11.41, 15.29), (-24.19, 11.41, 15.29), (24.19, 11.41, 15.29), (24.19, -11.41, 15.29), (24.19, -11.41, 15.29), (24.19, -11.41, -15.29), (-24.19, -11.41, -15.29), (-24.19, -11.41, -15.29), (-24.19, -11.41, 15.29), (24.19, -11.41, 15.29), (-24.19, 11.41, 15.29), (-24.19, -11.41, 15.29), (-24.19, -11.41, -15.29), (-24.19, -11.41, -15.29), (-24.19, 11.41, -15.29), (-24.19, 11.41, 15.29), (-24.19, -11.41, -15.29), (24.19, -11.41, -15.29), (24.19, 11.41, -15.29), (24.19, 11.41, -15.29), (-24.19, 11.41, -15.29), (-24.19, -11.41, -15.29), (24.19, 11.41, -15.29), (24.19, 11.41, 15.29), (-24.19, 11.41, 15.29), (-24.19, 11.41, 15.29), (-24.19, 11.41, -15.29), (24.19, 11.41, -15.29)], [], [(0, 2, 1), (3, 5, 4), (6, 8, 7), (9, 11, 10), (12, 14, 13), (15, 17, 16), (18, 20, 19), (21, 23, 22), (24, 26, 25), (27, 29, 28), (30, 32, 31), (33, 35, 34)])
_uv = me_mesh_18.uv_layers.new(name='UVMap')
_uv.uv.foreach_set('vector', [0.0, 1.0, 1.0, 0.0, 0.0, 0.0, 1.0, 0.0, 0.0, 1.0, 1.0, 1.0, 0.0, 1.0, 1.0, 0.0, 0.0, 0.0, 1.0, 0.0, 0.0, 1.0, 1.0, 1.0, 0.0, 1.0, 1.0, 0.0, 0.0, 0.0, 1.0, 0.0, 0.0, 1.0, 1.0, 1.0, 0.0, 1.0, 1.0, 0.0, 0.0, 0.0, 1.0, 0.0, 0.0, 1.0, 1.0, 1.0, 0.0, 1.0, 1.0, 0.0, 0.0, 0.0, 1.0, 0.0, 0.0, 1.0, 1.0, 1.0, 0.0, 1.0, 1.0, 0.0, 0.0, 0.0, 1.0, 0.0, 0.0, 1.0, 1.0, 1.0])
me_mesh_18.materials.append(mat_material_18)
me_mesh_18.update()
me_mesh_18.normals_split_custom_set([tuple(v) for v in zip(*[iter([1.0, 0.0, 0.0, 1.0, 0.0, 0.0, 1.0, 0.0, 0.0, 1.0, 0.0, 0.0, 1.0, 0.0, 0.0, 1.0, 0.0, 0.0, 0.0, 0.0, 1.0, 0.0, 0.0, 1.0, 0.0, 0.0, 1.0, 0.0, 0.0, 1.0, 0.0, 0.0, 1.0, 0.0, 0.0, 1.0, 0.0, -1.0, 0.0, 0.0, -1.0, 0.0, 0.0, -1.0, 0.0, 0.0, -1.0, 0.0, 0.0, -1.0, 0.0, 0.0, -1.0, 0.0, -1.0, 0.0, 0.0, -1.0, 0.0, 0.0, -1.0, 0.0, 0.0, -1.0, 0.0, 0.0, -1.0, 0.0, 0.0, -1.0, 0.0, 0.0, 0.0, 0.0, -1.0, 0.0, 0.0, -1.0, 0.0, 0.0, -1.0, 0.0, 0.0, -1.0, 0.0, 0.0, -1.0, 0.0, 0.0, -1.0, 0.0, 1.0, 0.0, 0.0, 1.0, 0.0, 0.0, 1.0, 0.0, 0.0, 1.0, 0.0, 0.0, 1.0, 0.0, 0.0, 1.0, 0.0])] * 3)])
me_mesh_18_001 = bpy.data.meshes.new('Mesh_18.001')
me_mesh_18_001.from_pydata([(24.19, -11.41, 15.29), (24.19, 11.41, 15.29), (24.19, 11.41, -15.29), (24.19, 11.41, -15.29), (24.19, -11.41, -15.29), (24.19, -11.41, 15.29), (24.19, -11.41, 15.29), (-24.19, -11.41, 15.29), (-24.19, 11.41, 15.29), (-24.19, 11.41, 15.29), (24.19, 11.41, 15.29), (24.19, -11.41, 15.29), (24.19, -11.41, 15.29), (24.19, -11.41, -15.29), (-24.19, -11.41, -15.29), (-24.19, -11.41, -15.29), (-24.19, -11.41, 15.29), (24.19, -11.41, 15.29), (-24.19, 11.41, 15.29), (-24.19, -11.41, 15.29), (-24.19, -11.41, -15.29), (-24.19, -11.41, -15.29), (-24.19, 11.41, -15.29), (-24.19, 11.41, 15.29), (-24.19, -11.41, -15.29), (24.19, -11.41, -15.29), (24.19, 11.41, -15.29), (24.19, 11.41, -15.29), (-24.19, 11.41, -15.29), (-24.19, -11.41, -15.29), (24.19, 11.41, -15.29), (24.19, 11.41, 15.29), (-24.19, 11.41, 15.29), (-24.19, 11.41, 15.29), (-24.19, 11.41, -15.29), (24.19, 11.41, -15.29)], [], [(0, 2, 1), (3, 5, 4), (6, 8, 7), (9, 11, 10), (12, 14, 13), (15, 17, 16), (18, 20, 19), (21, 23, 22), (24, 26, 25), (27, 29, 28), (30, 32, 31), (33, 35, 34)])
_uv = me_mesh_18_001.uv_layers.new(name='UVMap')
_uv.uv.foreach_set('vector', [0.0, 1.0, 1.0, 0.0, 0.0, 0.0, 1.0, 0.0, 0.0, 1.0, 1.0, 1.0, 0.0, 1.0, 1.0, 0.0, 0.0, 0.0, 1.0, 0.0, 0.0, 1.0, 1.0, 1.0, 0.0, 1.0, 1.0, 0.0, 0.0, 0.0, 1.0, 0.0, 0.0, 1.0, 1.0, 1.0, 0.0, 1.0, 1.0, 0.0, 0.0, 0.0, 1.0, 0.0, 0.0, 1.0, 1.0, 1.0, 0.0, 1.0, 1.0, 0.0, 0.0, 0.0, 1.0, 0.0, 0.0, 1.0, 1.0, 1.0, 0.0, 1.0, 1.0, 0.0, 0.0, 0.0, 1.0, 0.0, 0.0, 1.0, 1.0, 1.0])
me_mesh_18_001.materials.append(mat_material_18_001)
me_mesh_18_001.update()
me_mesh_18_001.normals_split_custom_set([tuple(v) for v in zip(*[iter([1.0, 0.0, 0.0, 1.0, 0.0, 0.0, 1.0, 0.0, 0.0, 1.0, 0.0, 0.0, 1.0, 0.0, 0.0, 1.0, 0.0, 0.0, 0.0, 0.0, 1.0, 0.0, 0.0, 1.0, 0.0, 0.0, 1.0, 0.0, 0.0, 1.0, 0.0, 0.0, 1.0, 0.0, 0.0, 1.0, 0.0, -1.0, 0.0, 0.0, -1.0, 0.0, 0.0, -1.0, 0.0, 0.0, -1.0, 0.0, 0.0, -1.0, 0.0, 0.0, -1.0, 0.0, -1.0, 0.0, 0.0, -1.0, 0.0, 0.0, -1.0, 0.0, 0.0, -1.0, 0.0, 0.0, -1.0, 0.0, 0.0, -1.0, 0.0, 0.0, 0.0, 0.0, -1.0, 0.0, 0.0, -1.0, 0.0, 0.0, -1.0, 0.0, 0.0, -1.0, 0.0, 0.0, -1.0, 0.0, 0.0, -1.0, 0.0, 1.0, 0.0, 0.0, 1.0, 0.0, 0.0, 1.0, 0.0, 0.0, 1.0, 0.0, 0.0, 1.0, 0.0, 0.0, 1.0, 0.0])] * 3)])
me_mesh_18_002 = bpy.data.meshes.new('Mesh_18.002')
me_mesh_18_002.from_pydata([(24.19, -11.41, 15.29), (24.19, 11.41, 15.29), (24.19, 11.41, -15.29), (24.19, 11.41, -15.29), (24.19, -11.41, -15.29), (24.19, -11.41, 15.29), (24.19, -11.41, 15.29), (-24.19, -11.41, 15.29), (-24.19, 11.41, 15.29), (-24.19, 11.41, 15.29), (24.19, 11.41, 15.29), (24.19, -11.41, 15.29), (24.19, -11.41, 15.29), (24.19, -11.41, -15.29), (-24.19, -11.41, -15.29), (-24.19, -11.41, -15.29), (-24.19, -11.41, 15.29), (24.19, -11.41, 15.29), (-24.19, 11.41, 15.29), (-24.19, -11.41, 15.29), (-24.19, -11.41, -15.29), (-24.19, -11.41, -15.29), (-24.19, 11.41, -15.29), (-24.19, 11.41, 15.29), (-24.19, -11.41, -15.29), (24.19, -11.41, -15.29), (24.19, 11.41, -15.29), (24.19, 11.41, -15.29), (-24.19, 11.41, -15.29), (-24.19, -11.41, -15.29), (24.19, 11.41, -15.29), (24.19, 11.41, 15.29), (-24.19, 11.41, 15.29), (-24.19, 11.41, 15.29), (-24.19, 11.41, -15.29), (24.19, 11.41, -15.29)], [], [(0, 2, 1), (3, 5, 4), (6, 8, 7), (9, 11, 10), (12, 14, 13), (15, 17, 16), (18, 20, 19), (21, 23, 22), (24, 26, 25), (27, 29, 28), (30, 32, 31), (33, 35, 34)])
_uv = me_mesh_18_002.uv_layers.new(name='UVMap')
_uv.uv.foreach_set('vector', [0.0, 1.0, 1.0, 0.0, 0.0, 0.0, 1.0, 0.0, 0.0, 1.0, 1.0, 1.0, 0.0, 1.0, 1.0, 0.0, 0.0, 0.0, 1.0, 0.0, 0.0, 1.0, 1.0, 1.0, 0.0, 1.0, 1.0, 0.0, 0.0, 0.0, 1.0, 0.0, 0.0, 1.0, 1.0, 1.0, 0.0, 1.0, 1.0, 0.0, 0.0, 0.0, 1.0, 0.0, 0.0, 1.0, 1.0, 1.0, 0.0, 1.0, 1.0, 0.0, 0.0, 0.0, 1.0, 0.0, 0.0, 1.0, 1.0, 1.0, 0.0, 1.0, 1.0, 0.0, 0.0, 0.0, 1.0, 0.0, 0.0, 1.0, 1.0, 1.0])
me_mesh_18_002.materials.append(mat_material_18_002)
me_mesh_18_002.update()
me_mesh_18_002.normals_split_custom_set([tuple(v) for v in zip(*[iter([1.0, 0.0, 0.0, 1.0, 0.0, 0.0, 1.0, 0.0, 0.0, 1.0, 0.0, 0.0, 1.0, 0.0, 0.0, 1.0, 0.0, 0.0, 0.0, 0.0, 1.0, 0.0, 0.0, 1.0, 0.0, 0.0, 1.0, 0.0, 0.0, 1.0, 0.0, 0.0, 1.0, 0.0, 0.0, 1.0, 0.0, -1.0, 0.0, 0.0, -1.0, 0.0, 0.0, -1.0, 0.0, 0.0, -1.0, 0.0, 0.0, -1.0, 0.0, 0.0, -1.0, 0.0, -1.0, 0.0, 0.0, -1.0, 0.0, 0.0, -1.0, 0.0, 0.0, -1.0, 0.0, 0.0, -1.0, 0.0, 0.0, -1.0, 0.0, 0.0, 0.0, 0.0, -1.0, 0.0, 0.0, -1.0, 0.0, 0.0, -1.0, 0.0, 0.0, -1.0, 0.0, 0.0, -1.0, 0.0, 0.0, -1.0, 0.0, 1.0, 0.0, 0.0, 1.0, 0.0, 0.0, 1.0, 0.0, 0.0, 1.0, 0.0, 0.0, 1.0, 0.0, 0.0, 1.0, 0.0])] * 3)])
me_cube = bpy.data.meshes.new('Cube')
me_cube.from_pydata([(-1.0, -1.0, -1.0), (-1.0, -1.0, 1.0), (-1.0, 1.0, -1.0), (-1.0, 1.0, 1.0), (1.0, -1.0, -1.0), (1.0, -1.0, 1.0), (1.0, 1.0, -1.0), (1.0, 1.0, 1.0)], [], [(0, 1, 3, 2), (2, 3, 7, 6), (6, 7, 5, 4), (4, 5, 1, 0), (2, 6, 4, 0), (7, 3, 1, 5)])
_uv = me_cube.uv_layers.new(name='UVMap')
_uv.uv.foreach_set('vector', [0.375, 0.0, 0.625, 0.0, 0.625, 0.25, 0.375, 0.25, 0.375, 0.25, 0.625, 0.25, 0.625, 0.5, 0.375, 0.5, 0.375, 0.5, 0.625, 0.5, 0.625, 0.75, 0.375, 0.75, 0.375, 0.75, 0.625, 0.75, 0.625, 1.0, 0.375, 1.0, 0.125, 0.5, 0.375, 0.5, 0.375, 0.75, 0.125, 0.75, 0.625, 0.5, 0.875, 0.5, 0.875, 0.75, 0.625, 0.75])
me_cube.materials.append(mat_material)
me_cube.update()
me_cube_001 = bpy.data.meshes.new('Cube.001')
me_cube_001.from_pydata([(-1.0, -1.0, -1.0), (-1.0, -1.0, 1.0), (-1.0, 1.0, -1.0), (-1.0, 1.0, 1.0), (1.0, -1.0, -1.0), (1.0, -1.0, 1.0), (1.0, 1.0, -1.0), (1.0, 1.0, 1.0)], [], [(0, 1, 3, 2), (2, 3, 7, 6), (6, 7, 5, 4), (4, 5, 1, 0), (2, 6, 4, 0), (7, 3, 1, 5)])
_uv = me_cube_001.uv_layers.new(name='UVMap')
_uv.uv.foreach_set('vector', [0.375, 0.0, 0.625, 0.0, 0.625, 0.25, 0.375, 0.25, 0.375, 0.25, 0.625, 0.25, 0.625, 0.5, 0.375, 0.5, 0.375, 0.5, 0.625, 0.5, 0.625, 0.75, 0.375, 0.75, 0.375, 0.75, 0.625, 0.75, 0.625, 1.0, 0.375, 1.0, 0.125, 0.5, 0.375, 0.5, 0.375, 0.75, 0.125, 0.75, 0.625, 0.5, 0.875, 0.5, 0.875, 0.75, 0.625, 0.75])
me_cube_001.materials.append(mat_fallfloor)
me_cube_001.update()

# ---- objects
ob_entrancefloor_col = bpy.data.objects.new('EntranceFloor-col', me_mesh_0)
ob_crouch1_col = bpy.data.objects.new('Crouch1-col', me_mesh_1)
ob_shoproof = bpy.data.objects.new('ShopRoof', me_mesh_2)
ob_shoproof2 = bpy.data.objects.new('ShopRoof2', me_mesh_3)
ob_frontwall1_col = bpy.data.objects.new('FrontWall1-col', me_mesh_4)
ob_csgbox3d82 = bpy.data.objects.new('CSGBox3D82', me_mesh_5)
ob_csgbox3d112 = bpy.data.objects.new('CSGBox3D112', me_mesh_6)
ob_csgbox3d132 = bpy.data.objects.new('CSGBox3D132', me_mesh_7)
ob_csgbox3d122 = bpy.data.objects.new('CSGBox3D122', me_mesh_8)
ob_shopwall_col = bpy.data.objects.new('ShopWall-col', me_mesh_9)
ob_shopfloor_col = bpy.data.objects.new('ShopFloor-col', me_mesh_10)
ob_shoppillar1_col = bpy.data.objects.new('ShopPillar1-col', me_mesh_11)
ob_shoppillar2_col = bpy.data.objects.new('ShopPillar2-col', me_mesh_12)
ob_backbuilding2_col = bpy.data.objects.new('BackBuilding2-col', me_mesh_13)
ob_tiltedfloor_col = bpy.data.objects.new('TiltedFloor-col', me_mesh_14)
ob_frontwall2_col = bpy.data.objects.new('FrontWall2-col', me_mesh_15)
ob_backbuilding1_col = bpy.data.objects.new('BackBuilding1-col', me_mesh_16)
ob_backbuilding3_col = bpy.data.objects.new('BackBuilding3-col', me_mesh_17)
ob_csgbox3d102 = bpy.data.objects.new('CSGBox3D102', me_mesh_18)
ob_csgbox3d102_001 = bpy.data.objects.new('CSGBox3D102.001', me_mesh_18_001)
ob_csgbox3d102_002 = bpy.data.objects.new('CSGBox3D102.002', me_mesh_18_002)
ob_fallwall_col = bpy.data.objects.new('Fallwall-col', me_cube)
ob_fallfloor_col = bpy.data.objects.new('Fallfloor-col', me_cube_001)

# ---- transforms, parenting, visibility, modifiers, constraints
ob_entrancefloor_col.location = (-32.89, 0.0, -0.25)
ob_entrancefloor_col.rotation_mode = 'QUATERNION'
ob_entrancefloor_col.rotation_quaternion = (1.0, 0.0, 0.0, 0.0)
ob_crouch1_col.location = (21.56, 8.412, 1.741)
ob_crouch1_col.rotation_mode = 'QUATERNION'
ob_crouch1_col.rotation_quaternion = (1.0, 0.0, 0.0, 0.0)
ob_shoproof.location = (-7.542, -15.6, 5.909)
ob_shoproof.rotation_mode = 'QUATERNION'
ob_shoproof.rotation_quaternion = (0.9933, 0.1116, 0.003291, -0.0293)
ob_shoproof2.location = (-8.425, -16.12, 7.297)
ob_shoproof2.rotation_mode = 'QUATERNION'
ob_shoproof2.rotation_quaternion = (0.9616, -0.2745, 0.0, 0.0)
ob_frontwall1_col.location = (15.16, -16.0, 2.448)
ob_frontwall1_col.rotation_mode = 'QUATERNION'
ob_frontwall1_col.rotation_quaternion = (0.5903, -0.3084, -0.5996, -0.4438)
ob_csgbox3d82.location = (25.57, -17.24, 18.62)
ob_csgbox3d82.rotation_mode = 'QUATERNION'
ob_csgbox3d82.rotation_quaternion = (0.525, -0.4149, -0.6504, -0.3595)
ob_csgbox3d112.location = (19.42, -2.722, 12.26)
ob_csgbox3d112.rotation_mode = 'QUATERNION'
ob_csgbox3d112.rotation_quaternion = (0.6233, -0.3535, -0.5486, -0.4307)
ob_csgbox3d132.location = (18.15, -3.219, 12.22)
ob_csgbox3d132.rotation_mode = 'QUATERNION'
ob_csgbox3d132.rotation_quaternion = (0.6125, -0.3718, -0.5356, -0.4468)
ob_csgbox3d122.location = (20.72, -2.187, 12.31)
ob_csgbox3d122.rotation_mode = 'QUATERNION'
ob_csgbox3d122.rotation_quaternion = (0.6389, -0.3244, -0.5679, -0.4049)
ob_shopwall_col.location = (-13.56, -15.03, -0.7551)
ob_shopwall_col.rotation_mode = 'QUATERNION'
ob_shopwall_col.rotation_quaternion = (-0.4907, 0.4505, 0.4684, 0.5804)
ob_shopfloor_col.location = (-7.483, -12.45, -0.5537)
ob_shopfloor_col.rotation_mode = 'QUATERNION'
ob_shopfloor_col.rotation_quaternion = (-0.4844, 0.5131, 0.4836, 0.5179)
ob_shoppillar1_col.location = (-13.8, -9.465, 3.614)
ob_shoppillar1_col.rotation_mode = 'QUATERNION'
ob_shoppillar1_col.rotation_quaternion = (-0.4844, 0.5131, 0.4836, 0.5179)
ob_shoppillar2_col.location = (-0.8664, -10.28, 3.665)
ob_shoppillar2_col.rotation_mode = 'QUATERNION'
ob_shoppillar2_col.rotation_quaternion = (-0.4852, 0.5138, 0.4828, 0.5171)
ob_backbuilding2_col.location = (-49.6, -23.55, -6.043)
ob_backbuilding2_col.rotation_mode = 'QUATERNION'
ob_backbuilding2_col.rotation_quaternion = (0.5327, -0.5086, -0.4077, -0.5398)
ob_tiltedfloor_col.location = (-43.85, -0.2731, -4.026)
ob_tiltedfloor_col.rotation_mode = 'QUATERNION'
ob_tiltedfloor_col.rotation_quaternion = (0.5404, -0.4308, -0.5193, -0.5026)
ob_frontwall2_col.location = (-3.141, 14.54, 2.031)
ob_frontwall2_col.rotation_mode = 'QUATERNION'
ob_frontwall2_col.rotation_quaternion = (-0.4937, 0.5905, 0.5191, 0.3716)
ob_backbuilding1_col.location = (-49.62, 15.96, 16.94)
ob_backbuilding1_col.rotation_mode = 'QUATERNION'
ob_backbuilding1_col.rotation_quaternion = (-0.3037, -0.162, 0.6142, 0.7101)
ob_backbuilding3_col.location = (-23.46, 17.45, 0.4259)
ob_backbuilding3_col.rotation_mode = 'QUATERNION'
ob_backbuilding3_col.rotation_quaternion = (0.5143, 0.4924, -0.4893, -0.5036)
ob_csgbox3d102.location = (45.92, -65.44, 12.8)
ob_csgbox3d102.rotation_mode = 'QUATERNION'
ob_csgbox3d102.rotation_quaternion = (0.68, -0.4132, -0.5025, -0.3381)
ob_csgbox3d102_001.location = (25.48, 85.53, 9.941)
ob_csgbox3d102_001.rotation_mode = 'QUATERNION'
ob_csgbox3d102_001.rotation_quaternion = (0.724, -0.6198, 0.2249, -0.2027)
ob_csgbox3d102_001.scale = (1.82, 4.509, 1.874)
ob_csgbox3d102_002.location = (-83.96, -72.94, -11.36)
ob_csgbox3d102_002.rotation_mode = 'QUATERNION'
ob_csgbox3d102_002.rotation_quaternion = (0.682, -0.6775, 0.1585, -0.2251)
ob_csgbox3d102_002.scale = (2.161, 5.354, 2.226)
ob_fallwall_col.location = (23.18, 5.11, -0.8997)
ob_fallwall_col.rotation_euler = (0.0, 0.1558, 0.0)
ob_fallwall_col.scale = (0.3602, 11.53, 2.624)
ob_fallfloor_col.location = (20.79, 5.11, -1.723)
ob_fallfloor_col.rotation_euler = (-0.0, 1.979, -0.0)
ob_fallfloor_col.scale = (0.3602, 11.53, 2.624)

# ---- collection membership
scene.collection.objects.link(ob_entrancefloor_col)
scene.collection.objects.link(ob_crouch1_col)
scene.collection.objects.link(ob_shoproof)
scene.collection.objects.link(ob_shoproof2)
scene.collection.objects.link(ob_frontwall1_col)
scene.collection.objects.link(ob_csgbox3d82)
scene.collection.objects.link(ob_csgbox3d112)
scene.collection.objects.link(ob_csgbox3d132)
scene.collection.objects.link(ob_csgbox3d122)
scene.collection.objects.link(ob_shopwall_col)
scene.collection.objects.link(ob_shopfloor_col)
scene.collection.objects.link(ob_shoppillar1_col)
scene.collection.objects.link(ob_shoppillar2_col)
scene.collection.objects.link(ob_backbuilding2_col)
scene.collection.objects.link(ob_tiltedfloor_col)
scene.collection.objects.link(ob_frontwall2_col)
scene.collection.objects.link(ob_backbuilding1_col)
scene.collection.objects.link(ob_backbuilding3_col)
scene.collection.objects.link(ob_csgbox3d102)
scene.collection.objects.link(ob_csgbox3d102_001)
scene.collection.objects.link(ob_csgbox3d102_002)
scene.collection.objects.link(ob_fallwall_col)
scene.collection.objects.link(ob_fallfloor_col)

# ---- scene / render settings (as saved in the file)
scene.frame_start = 1; scene.frame_end = 250; scene.frame_set(1)
scene.render.engine = 'BLENDER_EEVEE_NEXT'
scene.cycles.sampling_pattern = 'TABULATED_SOBOL'
bpy.context.view_layer.update()

# ---- added for rendering (the .blend has no active camera and no usable light): camera, sun
cam_auto = bpy.data.cameras.new('AutoCamera')
cam_auto.lens = 50.0
cam_auto.sensor_width = 36.0
cam_auto.clip_end = 6252.28
ob_auto_camera = bpy.data.objects.new('AutoCamera', cam_auto)
scene.collection.objects.link(ob_auto_camera)
ob_auto_camera.location = (319.775, -421.961, 279.964)
ob_auto_camera.rotation_euler = (1.09748, -7.21219e-08, 0.694738)
scene.camera = ob_auto_camera
light_auto_sun = bpy.data.lights.new('AutoSun', 'SUN')
light_auto_sun.energy = 3.0
light_auto_sun.angle = 0.0523599
ob_auto_sun = bpy.data.objects.new('AutoSun', light_auto_sun)
scene.collection.objects.link(ob_auto_sun)
ob_auto_sun.rotation_euler = (0.872665, 0.174533, 0.523599)
bpy.context.view_layer.update()
